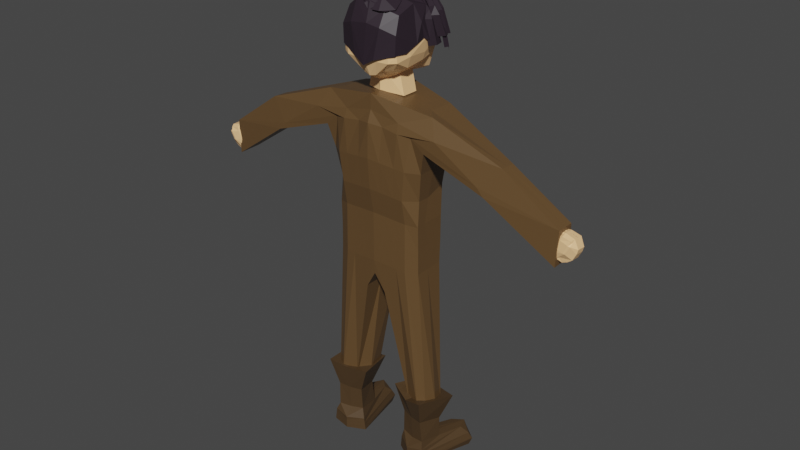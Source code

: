 # Source: char.blend  (saved by Blender 2.80.75; exported with 4.5.12 LTS)
import bpy
from mathutils import Matrix  # noqa: F401  (used for matrix-valued properties, if any)

bpy.ops.wm.read_factory_settings(use_empty=True)
scene = bpy.context.scene
scene.name = 'Scene'

# ---- collections
col_collection = bpy.data.collections.new('Collection'); scene.collection.children.link(col_collection)
col_hair = bpy.data.collections.new('hair'); scene.collection.children.link(col_hair)
col_headneck = bpy.data.collections.new('headNeck'); scene.collection.children.link(col_headneck)
col_boots = bpy.data.collections.new('boots'); scene.collection.children.link(col_boots)
col_body = bpy.data.collections.new('body'); scene.collection.children.link(col_body)

# ---- materials (node trees are filled in below, after node groups)
mat_blackhair = bpy.data.materials.new('blackHair')
mat_blackhair.use_transparent_shadow = False
mat_skin = bpy.data.materials.new('Skin')
mat_skin.alpha_threshold = 0.0
mat_skin.use_transparent_shadow = False
mat_skin.line_color = (0.0, 0.0, 0.0, 1.0)
mat_footleather = bpy.data.materials.new('footLeather')
mat_footleather.use_transparent_shadow = False
mat_armorleather = bpy.data.materials.new('armorLeather')
mat_armorleather.alpha_threshold = 0.0
mat_armorleather.use_transparent_shadow = False
mat_armorleather.line_color = (0.0, 0.0, 0.0, 1.0)

# ---- material node trees
mat_blackhair.use_nodes = True; mat_blackhair.node_tree.nodes.clear()
_N = mat_blackhair.node_tree.nodes; _L = mat_blackhair.node_tree.links
n0 = _N.new('ShaderNodeOutputMaterial'); n0.name = 'Material Output'; n0.location = (300, 300)
n1 = _N.new('ShaderNodeBsdfPrincipled'); n1.name = 'Principled BSDF'; n1.location = (10, 300)
n1.distribution = 'GGX'
n1.subsurface_method = 'BURLEY'
n1.inputs[0].default_value = (0.02519, 0.016, 0.02416, 1.0)
n1.inputs[3].default_value = 1.45
n1.inputs[27].default_value = (0.0, 0.0, 0.0, 1.0)
n1.inputs[28].default_value = 1.0
_L.new(n1.outputs[0], n0.inputs[0])
n0.is_active_output = True
mat_skin.use_nodes = True; mat_skin.node_tree.nodes.clear()
_N = mat_skin.node_tree.nodes; _L = mat_skin.node_tree.links
n0 = _N.new('ShaderNodeOutputMaterial'); n0.name = 'Material Output'; n0.location = (300, 300)
n1 = _N.new('ShaderNodeBsdfPrincipled'); n1.name = 'Principled BSDF'; n1.location = (10, 300)
n1.distribution = 'GGX'
n1.subsurface_method = 'BURLEY'
n1.inputs[0].default_value = (1.0, 0.6105, 0.2961, 1.0)
n1.inputs[2].default_value = 0.4
n1.inputs[3].default_value = 1.45
n1.inputs[27].default_value = (0.0, 0.0, 0.0, 1.0)
n1.inputs[28].default_value = 1.0
_L.new(n1.outputs[0], n0.inputs[0])
n0.is_active_output = True
mat_footleather.use_nodes = True; mat_footleather.node_tree.nodes.clear()
_N = mat_footleather.node_tree.nodes; _L = mat_footleather.node_tree.links
n0 = _N.new('ShaderNodeOutputMaterial'); n0.name = 'Material Output'; n0.location = (300, 300)
n1 = _N.new('ShaderNodeBsdfPrincipled'); n1.name = 'Principled BSDF'; n1.location = (10, 300)
n1.distribution = 'GGX'
n1.subsurface_method = 'BURLEY'
n1.inputs[0].default_value = (0.07619, 0.04374, 0.0185, 1.0)
n1.inputs[3].default_value = 1.45
n1.inputs[27].default_value = (0.0, 0.0, 0.0, 1.0)
n1.inputs[28].default_value = 1.0
_L.new(n1.outputs[0], n0.inputs[0])
n0.is_active_output = True
mat_armorleather.use_nodes = True; mat_armorleather.node_tree.nodes.clear()
_N = mat_armorleather.node_tree.nodes; _L = mat_armorleather.node_tree.links
n0 = _N.new('ShaderNodeOutputMaterial'); n0.name = 'Material Output'; n0.location = (300, 300)
n1 = _N.new('ShaderNodeBsdfPrincipled'); n1.name = 'Principled BSDF'; n1.location = (10, 300)
n1.distribution = 'GGX'
n1.subsurface_method = 'BURLEY'
n1.inputs[0].default_value = (0.1221, 0.06848, 0.02732, 1.0)
n1.inputs[2].default_value = 0.4
n1.inputs[3].default_value = 1.45
n1.inputs[27].default_value = (0.0, 0.0, 0.0, 1.0)
n1.inputs[28].default_value = 1.0
_L.new(n1.outputs[0], n0.inputs[0])
n0.is_active_output = True

# ---- world
world_world = bpy.data.worlds.new('World'); scene.world = world_world
world_world.use_nodes = True; world_world.node_tree.nodes.clear()
_N = world_world.node_tree.nodes; _L = world_world.node_tree.links
n0 = _N.new('ShaderNodeOutputWorld'); n0.name = 'World Output'; n0.location = (300, 300)
n1 = _N.new('ShaderNodeBackground'); n1.name = 'Background'; n1.location = (10, 300)
n1.inputs[0].default_value = (0.05088, 0.05088, 0.05088, 1.0)
_L.new(n1.outputs[0], n0.inputs[0])
n0.is_active_output = True
world_world.color = (0.05088, 0.05088, 0.05088)
world_world.use_sun_shadow = False
world_world.sun_shadow_jitter_overblur = 0.0

# ---- meshes
me_plane_002 = bpy.data.meshes.new('Plane.002')
me_plane_002.from_pydata([(0.9917, -1.055, -0.9067), (1.025, -0.3333, 0.8571), (1.03, -0.8097, 0.7137), (1.081, -1.024, 0.2097), (1.002, 0.7421, 0.5908), (1.03, 0.3378, 0.8451), (0.6822, -1.016, -0.7183), (0.1546, -0.8438, -0.5299), (0.1183, -0.661, -0.4917), (0.1529, -0.8544, -0.003134), (0.5498, -0.9968, 0.1433), (0.04518, -0.3124, -0.3746), (0.2677, -0.7124, 0.4753), (0.5696, -0.7869, 0.7019), (0.04999, -0.1089, -0.3466), (0.3439, -0.01232, 0.6127), (0.6041, -0.1667, 0.7585), (0.01481, 0.2194, -0.3284), (0.2, 0.4527, 0.5071), (0.5991, 0.3256, 0.8057), (0.07697, 0.3461, -0.3821), (0.2, 0.7074, 0.3838), (0.8154, 0.7706, 0.6013), (0.07368, 0.6402, -0.2702), (0.09604, 0.8862, 0.1072), (0.6552, 0.7839, 0.4951), (0.9917, -1.055, -0.9067), (1.025, -0.3333, 0.8571), (1.03, -0.8097, 0.7137), (1.081, -1.024, 0.2097), (1.002, 0.7421, 0.5908), (1.03, 0.3378, 0.8451), (1.335, -1.065, -0.7047), (1.892, -0.8779, -0.5367), (1.972, -0.5107, -0.5289), (1.897, -0.848, -0.01106), (1.481, -0.9968, 0.1433), (1.985, -0.1126, -0.3781), (1.809, -0.6171, 0.4366), (1.473, -0.7551, 0.5691), (1.943, 0.2127, -0.3225), (1.775, -0.01232, 0.6127), (1.426, -0.1667, 0.7585), (2.013, 0.3512, -0.3764), (1.83, 0.4527, 0.5071), (1.431, 0.3256, 0.8057), (1.991, 0.6361, -0.2802), (1.83, 0.7074, 0.3838), (1.222, 0.8031, 0.5505), (1.965, 0.8498, -0.02849), (1.724, 0.6969, 0.2791), (1.355, 0.8181, 0.4631), (1.955, 0.1002, 0.1451), (0.1686, -0.0606, 0.1331), (0.07774, -0.5535, 0.06333), (0.09196, -0.7577, -0.2474)], [(9, 54)], [(22, 25, 24, 21), (21, 24, 23, 20), (8, 7, 9, 55), (5, 4, 22, 19), (19, 22, 21, 18), (18, 21, 20, 17), (1, 5, 19, 16), (16, 19, 18, 15), (15, 18, 17, 14, 53), (2, 1, 16, 13), (13, 16, 15, 12), (12, 15, 53, 14, 11, 54), (3, 2, 13, 10), (10, 13, 12, 9), (9, 12, 54, 11, 8, 55), (0, 3, 10, 6), (6, 10, 9, 7), (48, 47, 50, 51), (47, 46, 49, 50), (34, 35, 33), (31, 45, 48, 30), (45, 44, 47, 48), (44, 43, 46, 47), (27, 42, 45, 31), (42, 41, 44, 45), (41, 52, 40, 43, 44), (28, 39, 42, 27), (39, 38, 41, 42), (38, 37, 40, 52, 41), (29, 36, 39, 28), (36, 35, 38, 39), (35, 34, 37, 38), (26, 32, 36, 29), (32, 33, 35, 36)])
_uv = me_plane_002.uv_layers.new(name='UVMap')
_uv.uv.foreach_set('vector', [0.2, 0.875, 0.2, 0.9375, 0.4, 0.9375, 0.4, 0.875, 0.4, 0.875, 0.4, 0.9375, 0.6, 0.9375, 0.6, 0.875, 0.6, 0.25, 0.4, 0.0, 0.4, 0.25, 0.5, 0.25, 0.0, 0.8125, 0.0, 0.875, 0.2, 0.875, 0.2, 0.8125, 0.2, 0.8125, 0.2, 0.875, 0.4, 0.875, 0.4, 0.8125, 0.4, 0.8125, 0.4, 0.875, 0.6, 0.875, 0.6, 0.8125, 0.0, 0.75, 0.0, 0.8125, 0.2, 0.8125, 0.2, 0.75, 0.2, 0.75, 0.2, 0.8125, 0.4, 0.8125, 0.4, 0.75, 0.4, 0.75, 0.4, 0.8125, 0.6, 0.8125, 0.6, 0.75, 0.5, 0.75, 0.0, 0.5, 0.0, 0.75, 0.2, 0.75, 0.2, 0.5, 0.2, 0.5, 0.2, 0.75, 0.4, 0.75, 0.4, 0.5, 0.4, 0.5, 0.4, 0.75, 0.5, 0.75, 0.6, 0.75, 0.6, 0.5, 0.5, 0.5, 0.0, 0.25, 0.0, 0.5, 0.2, 0.5, 0.2, 0.25, 0.2, 0.25, 0.2, 0.5, 0.4, 0.5, 0.4, 0.25, 0.4, 0.25, 0.4, 0.5, 0.5, 0.5, 0.6, 0.5, 0.6, 0.25, 0.5, 0.25, 0.0, 0.0, 0.0, 0.25, 0.2, 0.25, 0.2, 0.0, 0.2, 0.0, 0.2, 0.25, 0.4, 0.25, 0.4, 0.0, 0.2, 0.875, 0.4, 0.875, 0.4, 0.9375, 0.2, 0.9375, 0.4, 0.875, 0.6, 0.875, 0.6, 0.9375, 0.4, 0.9375, 0.6, 0.25, 0.4, 0.25, 0.4, 0.0, 0.0, 0.8125, 0.2, 0.8125, 0.2, 0.875, 0.0, 0.875, 0.2, 0.8125, 0.4, 0.8125, 0.4, 0.875, 0.2, 0.875, 0.4, 0.8125, 0.6, 0.8125, 0.6, 0.875, 0.4, 0.875, 0.0, 0.75, 0.2, 0.75, 0.2, 0.8125, 0.0, 0.8125, 0.2, 0.75, 0.4, 0.75, 0.4, 0.8125, 0.2, 0.8125, 0.4, 0.75, 0.5, 0.75, 0.6, 0.75, 0.6, 0.8125, 0.4, 0.8125, 0.0, 0.5, 0.2, 0.5, 0.2, 0.75, 0.0, 0.75, 0.2, 0.5, 0.4, 0.5, 0.4, 0.75, 0.2, 0.75, 0.4, 0.5, 0.6, 0.5, 0.6, 0.75, 0.5, 0.75, 0.4, 0.75, 0.0, 0.25, 0.2, 0.25, 0.2, 0.5, 0.0, 0.5, 0.2, 0.25, 0.4, 0.25, 0.4, 0.5, 0.2, 0.5, 0.4, 0.25, 0.6, 0.25, 0.6, 0.5, 0.4, 0.5, 0.0, 0.0, 0.2, 0.0, 0.2, 0.25, 0.0, 0.25, 0.2, 0.0, 0.4, 0.0, 0.4, 0.25, 0.2, 0.25])
me_plane_002.materials.append(mat_blackhair)
me_plane_002.use_remesh_preserve_volume = False
me_plane_002.use_remesh_preserve_attributes = False
me_plane_002.use_mirror_vertex_groups = False
me_plane_002.update()
me_plane_003 = bpy.data.meshes.new('Plane.003')
me_plane_003.from_pydata([(-0.4497, 1.367, 2.738), (1.61, 1.395, 2.64), (-1.328, 0.929, 0.4264), (0.3726, 0.9039, 0.3645), (0.6911, 1.365, 2.851), (-0.6274, 0.9172, 0.3028), (-0.6524, 0.5357, 0.8348), (-1.099, 0.3667, 1.311), (0.9383, 0.4095, 1.278), (1.061, 0.4956, 0.8116), (0.007872, 0.3611, 1.365), (0.06068, 0.4295, 0.7734), (-1.589, 0.5376, 1.704), (0.6156, 0.5869, 1.678), (-0.4363, 0.5466, 1.846), (-1.465, 0.7024, 2.041), (0.5931, 0.773, 1.947), (-0.4646, 0.6804, 2.144)], [], [(11, 9, 3, 5), (6, 11, 5, 2), (12, 14, 10, 7), (7, 10, 11, 6), (14, 13, 8, 10), (10, 8, 9, 11), (17, 16, 13, 14), (15, 17, 14, 12), (0, 4, 17, 15), (4, 1, 16, 17)])
_uv = me_plane_003.uv_layers.new(name='UVMap')
_uv.uv.foreach_set('vector', [0.5, 0.6667, 1.0, 0.6667, 1.0, 1.0, 0.5, 1.0, 0.0, 0.6667, 0.5, 0.6667, 0.5, 1.0, 0.0, 1.0, 0.0, 0.1667, 0.5, 0.1667, 0.5, 0.3333, 0.0, 0.3333, 0.0, 0.3333, 0.5, 0.3333, 0.5, 0.6667, 0.0, 0.6667, 0.5, 0.1667, 1.0, 0.1667, 1.0, 0.3333, 0.5, 0.3333, 0.5, 0.3333, 1.0, 0.3333, 1.0, 0.6667, 0.5, 0.6667, 0.5, 0.08333, 1.0, 0.08333, 1.0, 0.1667, 0.5, 0.1667, 0.0, 0.08333, 0.5, 0.08333, 0.5, 0.1667, 0.0, 0.1667, 0.0, 0.0, 0.5, 0.0, 0.5, 0.08333, 0.0, 0.08333, 0.5, 0.0, 1.0, 0.0, 1.0, 0.08333, 0.5, 0.08333])
me_plane_003.materials.append(mat_blackhair)
me_plane_003.use_remesh_preserve_volume = False
me_plane_003.use_remesh_preserve_attributes = False
me_plane_003.use_mirror_vertex_groups = False
me_plane_003.update()
me_plane_004 = bpy.data.meshes.new('Plane.004')
me_plane_004.from_pydata([(-1.713, 1.751, 3.239), (1.231, 1.787, 3.029), (-1.356, 0.8893, 0.3616), (-0.01238, 0.8336, 0.4973), (0.2309, 1.76, 3.153), (-0.9965, 0.8234, 0.3733), (-0.6524, 0.5357, 0.8348), (-1.046, 0.3616, 1.33), (0.9246, 0.3984, 1.284), (1.061, 0.4956, 0.8116), (-0.1592, 0.3153, 1.444), (0.06068, 0.4295, 0.7734), (-1.643, 0.5368, 1.871), (0.4729, 0.5397, 1.696), (-0.5684, 0.5029, 1.842), (-1.686, 0.7356, 2.157), (0.8545, 0.8169, 2.083), (-0.1455, 0.7903, 2.207)], [], [(11, 9, 3, 5), (6, 11, 5, 2), (12, 14, 10, 7), (7, 10, 11, 6), (14, 13, 8, 10), (10, 8, 9, 11), (17, 16, 13, 14), (15, 17, 14, 12), (0, 4, 17, 15), (4, 1, 16, 17)])
_uv = me_plane_004.uv_layers.new(name='UVMap')
_uv.uv.foreach_set('vector', [0.5, 0.6667, 1.0, 0.6667, 1.0, 1.0, 0.5, 1.0, 0.0, 0.6667, 0.5, 0.6667, 0.5, 1.0, 0.0, 1.0, 0.0, 0.1667, 0.5, 0.1667, 0.5, 0.3333, 0.0, 0.3333, 0.0, 0.3333, 0.5, 0.3333, 0.5, 0.6667, 0.0, 0.6667, 0.5, 0.1667, 1.0, 0.1667, 1.0, 0.3333, 0.5, 0.3333, 0.5, 0.3333, 1.0, 0.3333, 1.0, 0.6667, 0.5, 0.6667, 0.5, 0.08333, 1.0, 0.08333, 1.0, 0.1667, 0.5, 0.1667, 0.0, 0.08333, 0.5, 0.08333, 0.5, 0.1667, 0.0, 0.1667, 0.0, 0.0, 0.5, 0.0, 0.5, 0.08333, 0.0, 0.08333, 0.5, 0.0, 1.0, 0.0, 1.0, 0.08333, 0.5, 0.08333])
me_plane_004.materials.append(mat_blackhair)
me_plane_004.use_remesh_preserve_volume = False
me_plane_004.use_remesh_preserve_attributes = False
me_plane_004.use_mirror_vertex_groups = False
me_plane_004.update()
me_plane_005 = bpy.data.meshes.new('Plane.005')
me_plane_005.from_pydata([(-0.4574, 1.578, 2.796), (1.78, 1.602, 2.738), (-1.328, 0.929, 0.4264), (0.413, 0.9217, 0.4096), (0.5426, 1.556, 2.899), (-0.346, 0.9261, 0.4022), (-0.6524, 0.5357, 0.8348), (-0.9921, 0.375, 1.301), (0.983, 0.4338, 1.297), (1.061, 0.4956, 0.8116), (0.007872, 0.3611, 1.365), (0.06068, 0.4295, 0.7734), (-1.436, 0.5686, 1.744), (0.5641, 0.5779, 1.713), (-0.4363, 0.5466, 1.846), (-1.465, 0.7024, 2.041), (0.6947, 0.7182, 1.982), (-0.4646, 0.6804, 2.144)], [], [(11, 9, 3, 5), (6, 11, 5, 2), (12, 14, 10, 7), (7, 10, 11, 6), (14, 13, 8, 10), (10, 8, 9, 11), (17, 16, 13, 14), (15, 17, 14, 12), (0, 4, 17, 15), (4, 1, 16, 17)])
_uv = me_plane_005.uv_layers.new(name='UVMap')
_uv.uv.foreach_set('vector', [0.5, 0.6667, 1.0, 0.6667, 1.0, 1.0, 0.5, 1.0, 0.0, 0.6667, 0.5, 0.6667, 0.5, 1.0, 0.0, 1.0, 0.0, 0.1667, 0.5, 0.1667, 0.5, 0.3333, 0.0, 0.3333, 0.0, 0.3333, 0.5, 0.3333, 0.5, 0.6667, 0.0, 0.6667, 0.5, 0.1667, 1.0, 0.1667, 1.0, 0.3333, 0.5, 0.3333, 0.5, 0.3333, 1.0, 0.3333, 1.0, 0.6667, 0.5, 0.6667, 0.5, 0.08333, 1.0, 0.08333, 1.0, 0.1667, 0.5, 0.1667, 0.0, 0.08333, 0.5, 0.08333, 0.5, 0.1667, 0.0, 0.1667, 0.0, 0.0, 0.5, 0.0, 0.5, 0.08333, 0.0, 0.08333, 0.5, 0.0, 1.0, 0.0, 1.0, 0.08333, 0.5, 0.08333])
me_plane_005.materials.append(mat_blackhair)
me_plane_005.use_remesh_preserve_volume = False
me_plane_005.use_remesh_preserve_attributes = False
me_plane_005.use_mirror_vertex_groups = False
me_plane_005.update()
me_plane_006 = bpy.data.meshes.new('Plane.006')
me_plane_006.from_pydata([(-0.3208, 1.162, 2.343), (1.543, 1.126, 2.511), (-1.328, 0.929, 0.4264), (0.3726, 0.9039, 0.3645), (0.612, 1.12, 2.539), (-0.6274, 0.9172, 0.3028), (-0.6524, 0.5357, 0.8348), (-0.9921, 0.375, 1.301), (0.9246, 0.3984, 1.284), (1.061, 0.4956, 0.8116), (0.007872, 0.3611, 1.365), (0.06068, 0.4295, 0.7734), (-1.436, 0.5686, 1.744), (0.5637, 0.5732, 1.722), (-0.4363, 0.5466, 1.846), (-1.384, 0.7264, 1.93), (0.5354, 0.707, 2.02), (-0.4646, 0.6804, 2.144)], [], [(11, 9, 3, 5), (6, 11, 5, 2), (12, 14, 10, 7), (7, 10, 11, 6), (14, 13, 8, 10), (10, 8, 9, 11), (17, 16, 13, 14), (15, 17, 14, 12), (0, 4, 17, 15), (4, 1, 16, 17)])
_uv = me_plane_006.uv_layers.new(name='UVMap')
_uv.uv.foreach_set('vector', [0.5, 0.6667, 1.0, 0.6667, 1.0, 1.0, 0.5, 1.0, 0.0, 0.6667, 0.5, 0.6667, 0.5, 1.0, 0.0, 1.0, 0.0, 0.1667, 0.5, 0.1667, 0.5, 0.3333, 0.0, 0.3333, 0.0, 0.3333, 0.5, 0.3333, 0.5, 0.6667, 0.0, 0.6667, 0.5, 0.1667, 1.0, 0.1667, 1.0, 0.3333, 0.5, 0.3333, 0.5, 0.3333, 1.0, 0.3333, 1.0, 0.6667, 0.5, 0.6667, 0.5, 0.08333, 1.0, 0.08333, 1.0, 0.1667, 0.5, 0.1667, 0.0, 0.08333, 0.5, 0.08333, 0.5, 0.1667, 0.0, 0.1667, 0.0, 0.0, 0.5, 0.0, 0.5, 0.08333, 0.0, 0.08333, 0.5, 0.0, 1.0, 0.0, 1.0, 0.08333, 0.5, 0.08333])
me_plane_006.materials.append(mat_blackhair)
me_plane_006.use_remesh_preserve_volume = False
me_plane_006.use_remesh_preserve_attributes = False
me_plane_006.use_mirror_vertex_groups = False
me_plane_006.update()
me_plane_008 = bpy.data.meshes.new('Plane.008')
me_plane_008.from_pydata([(-1.955, -0.7007, 0.2478), (-0.1596, -0.7563, 0.2256), (-0.3508, 0.8984, 0.4481), (0.359, 0.81, 0.3394), (-1.787, 0.4806, 0.1516), (-2.32, 0.1774, 0.1369), (-1.804, -0.1195, 0.1484), (-1.617, -0.3667, 0.2146), (-0.01357, -0.4147, 0.1047), (-0.0622, -0.156, 0.04808), (-0.1516, 0.1783, 0.02142), (0.4689, 0.468, 0.1072), (-1.057, -0.7671, 0.235), (-0.08049, 0.8574, 0.4498), (-0.79, -0.3813, 0.1263), (-0.7819, -0.138, 0.0675), (-1.152, 0.1783, 0.02292), (-0.5776, 0.4734, 0.05213)], [], [(17, 11, 3, 13), (12, 1, 8, 14), (14, 8, 9, 15), (15, 9, 10, 16), (16, 10, 11, 17), (5, 16, 17, 4), (6, 15, 16, 5), (7, 14, 15, 6), (0, 12, 14, 7), (4, 17, 13, 2)])
_uv = me_plane_008.uv_layers.new(name='UVMap')
_uv.uv.foreach_set('vector', [0.5, 0.8, 1.0, 0.8, 1.0, 1.0, 0.5, 1.0, 0.5, 0.0, 1.0, 0.0, 1.0, 0.2, 0.5, 0.2, 0.5, 0.2, 1.0, 0.2, 1.0, 0.4, 0.5, 0.4, 0.5, 0.4, 1.0, 0.4, 1.0, 0.6, 0.5, 0.6, 0.5, 0.6, 1.0, 0.6, 1.0, 0.8, 0.5, 0.8, 0.0, 0.6, 0.5, 0.6, 0.5, 0.8, 0.0, 0.8, 0.0, 0.4, 0.5, 0.4, 0.5, 0.6, 0.0, 0.6, 0.0, 0.2, 0.5, 0.2, 0.5, 0.4, 0.0, 0.4, 0.0, 0.0, 0.5, 0.0, 0.5, 0.2, 0.0, 0.2, 0.0, 0.8, 0.5, 0.8, 0.5, 1.0, 0.0, 1.0])
me_plane_008.materials.append(mat_blackhair)
me_plane_008.use_remesh_preserve_volume = False
me_plane_008.use_remesh_preserve_attributes = False
me_plane_008.use_mirror_vertex_groups = False
me_plane_008.update()
me_plane_009 = bpy.data.meshes.new('Plane.009')
me_plane_009.from_pydata([(-1.858, -0.7116, 0.2553), (1.067, -0.6978, 0.3182), (-1.185, 0.8226, 0.4036), (0.02292, 0.838, 0.3822), (-1.626, 0.4792, 0.01949), (-2.104, 0.2105, -0.03063), (-1.667, -0.1648, -0.00723), (-1.522, -0.4371, 0.07457), (0.3027, -0.4454, 0.1016), (0.2962, -0.1595, 0.00901), (0.03606, 0.133, -0.004794), (0.3908, 0.4144, 0.01538), (-0.7619, -0.7341, 0.3886), (-0.2999, 0.8495, 0.3927), (-0.6388, -0.4091, 0.05202), (-0.7819, -0.138, -0.01811), (-1.152, 0.1783, -0.06653), (-0.5776, 0.4734, -0.01067), (-1.578, -0.6105, 0.1376), (0.7737, -0.5799, 0.1962), (-0.5948, -0.5775, 0.1123)], [], [(17, 11, 3, 13), (20, 19, 8, 14), (14, 8, 9, 15), (15, 9, 10, 16), (16, 10, 11, 17), (5, 16, 17, 4), (6, 15, 16, 5), (7, 14, 15, 6), (18, 20, 14, 7), (4, 17, 13, 2), (0, 12, 20, 18), (12, 1, 19, 20)])
_uv = me_plane_009.uv_layers.new(name='UVMap')
_uv.uv.foreach_set('vector', [0.5, 0.8, 1.0, 0.8, 1.0, 1.0, 0.5, 1.0, 0.5, 0.1063, 1.0, 0.1063, 1.0, 0.2, 0.5, 0.2, 0.5, 0.2, 1.0, 0.2, 1.0, 0.4, 0.5, 0.4, 0.5, 0.4, 1.0, 0.4, 1.0, 0.6, 0.5, 0.6, 0.5, 0.6, 1.0, 0.6, 1.0, 0.8, 0.5, 0.8, 0.0, 0.6, 0.5, 0.6, 0.5, 0.8, 0.0, 0.8, 0.0, 0.4, 0.5, 0.4, 0.5, 0.6, 0.0, 0.6, 0.0, 0.2, 0.5, 0.2, 0.5, 0.4, 0.0, 0.4, 0.0, 0.1063, 0.5, 0.1063, 0.5, 0.2, 0.0, 0.2, 0.0, 0.8, 0.5, 0.8, 0.5, 1.0, 0.0, 1.0, 0.0, 0.0, 0.5, 0.0, 0.5, 0.1063, 0.0, 0.1063, 0.5, 0.0, 1.0, 0.0, 1.0, 0.1063, 0.5, 0.1063])
me_plane_009.materials.append(mat_blackhair)
me_plane_009.use_remesh_preserve_volume = False
me_plane_009.use_remesh_preserve_attributes = False
me_plane_009.use_mirror_vertex_groups = False
me_plane_009.update()
me_plane_010 = bpy.data.meshes.new('Plane.010')
me_plane_010.from_pydata([(-1.334, -0.7135, 0.323), (1.492, -0.6243, 0.3337), (-1.171, 0.8401, 0.3825), (0.7001, 0.8495, 0.3927), (-1.449, 0.6146, -0.0209), (-2.023, 0.1689, -0.07675), (-1.653, -0.1473, -0.02834), (-1.51, -0.4113, 0.04345), (2.542, -0.3957, 0.318), (1.75, -0.08321, 0.1996), (0.8411, 0.2396, 0.1141), (1.935, 0.5408, 0.1245), (0.2382, -0.6979, 0.327), (-0.2999, 0.8495, 0.3927), (-0.6388, -0.4091, 0.05202), (-0.7819, -0.138, -0.01811), (-1.152, 0.1783, -0.06653), (-0.5776, 0.5845, -0.01067)], [], [(17, 11, 3, 13), (12, 1, 8, 14), (14, 8, 9, 15), (15, 9, 10, 16), (16, 10, 11, 17), (5, 16, 17, 4), (6, 15, 16, 5), (7, 14, 15, 6), (0, 12, 14, 7), (4, 17, 13, 2)])
_uv = me_plane_010.uv_layers.new(name='UVMap')
_uv.uv.foreach_set('vector', [0.5, 0.8, 1.0, 0.8, 1.0, 1.0, 0.5, 1.0, 0.5, 0.0, 1.0, 0.0, 1.0, 0.2, 0.5, 0.2, 0.5, 0.2, 1.0, 0.2, 1.0, 0.4, 0.5, 0.4, 0.5, 0.4, 1.0, 0.4, 1.0, 0.6, 0.5, 0.6, 0.5, 0.6, 1.0, 0.6, 1.0, 0.8, 0.5, 0.8, 0.0, 0.6, 0.5, 0.6, 0.5, 0.8, 0.0, 0.8, 0.0, 0.4, 0.5, 0.4, 0.5, 0.6, 0.0, 0.6, 0.0, 0.2, 0.5, 0.2, 0.5, 0.4, 0.0, 0.4, 0.0, 0.0, 0.5, 0.0, 0.5, 0.2, 0.0, 0.2, 0.0, 0.8, 0.5, 0.8, 0.5, 1.0, 0.0, 1.0])
me_plane_010.materials.append(mat_blackhair)
me_plane_010.use_remesh_preserve_volume = False
me_plane_010.use_remesh_preserve_attributes = False
me_plane_010.use_mirror_vertex_groups = False
me_plane_010.update()
me_plane_011 = bpy.data.meshes.new('Plane.011')
me_plane_011.from_pydata([(-1.392, 1.264, 2.36), (1.34, 1.224, 2.527), (-1.328, 0.929, 0.4264), (0.3726, 0.9039, 0.3645), (-0.1589, 1.231, 2.539), (-0.6274, 0.9172, 0.3028), (-0.6524, 0.5357, 0.8348), (-0.9921, 0.375, 1.301), (0.9246, 0.3984, 1.284), (1.061, 0.4956, 0.8116), (0.007872, 0.3611, 1.365), (0.06068, 0.4295, 0.7734), (-0.7339, 0.4831, 1.694), (0.5637, 0.5732, 1.722), (-0.4363, 0.5466, 1.846), (-1.978, 0.7286, 1.88), (0.5354, 0.707, 2.02), (-0.8069, 0.7085, 2.094)], [], [(11, 9, 3, 5), (6, 11, 5, 2), (12, 14, 10, 7), (7, 10, 11, 6), (14, 13, 8, 10), (10, 8, 9, 11), (17, 16, 13, 14), (15, 17, 14, 12), (0, 4, 17, 15), (4, 1, 16, 17)])
_uv = me_plane_011.uv_layers.new(name='UVMap')
_uv.uv.foreach_set('vector', [0.5, 0.6667, 1.0, 0.6667, 1.0, 1.0, 0.5, 1.0, 0.0, 0.6667, 0.5, 0.6667, 0.5, 1.0, 0.0, 1.0, 0.0, 0.1667, 0.5, 0.1667, 0.5, 0.3333, 0.0, 0.3333, 0.0, 0.3333, 0.5, 0.3333, 0.5, 0.6667, 0.0, 0.6667, 0.5, 0.1667, 1.0, 0.1667, 1.0, 0.3333, 0.5, 0.3333, 0.5, 0.3333, 1.0, 0.3333, 1.0, 0.6667, 0.5, 0.6667, 0.5, 0.08333, 1.0, 0.08333, 1.0, 0.1667, 0.5, 0.1667, 0.0, 0.08333, 0.5, 0.08333, 0.5, 0.1667, 0.0, 0.1667, 0.0, 0.0, 0.5, 0.0, 0.5, 0.08333, 0.0, 0.08333, 0.5, 0.0, 1.0, 0.0, 1.0, 0.08333, 0.5, 0.08333])
me_plane_011.materials.append(mat_blackhair)
me_plane_011.use_remesh_preserve_volume = False
me_plane_011.use_remesh_preserve_attributes = False
me_plane_011.use_mirror_vertex_groups = False
me_plane_011.update()
me_plane_013 = bpy.data.meshes.new('Plane.013')
me_plane_013.from_pydata([(-0.5953, 1.228, 2.816), (3.377, 1.212, 2.553), (-0.2482, 0.9848, 0.4405), (0.682, 0.8064, 0.4579), (1.941, 1.163, 2.783), (-0.3138, 0.8309, 0.3329), (-0.7832, 0.616, 0.9523), (-1.257, 0.4335, 1.419), (1.774, 0.4936, 1.315), (0.9776, 0.5566, 0.9376), (-0.1592, 0.3153, 1.444), (0.06068, 0.4849, 0.8054), (-0.9994, 0.4479, 1.943), (1.802, 0.4975, 1.606), (0.5618, 0.4396, 1.795), (-0.6352, 0.6485, 2.232), (2.307, 0.7509, 2.06), (1.307, 0.7243, 2.184)], [], [(11, 9, 3, 5), (6, 11, 5, 2), (12, 14, 10, 7), (7, 10, 11, 6), (14, 13, 8, 10), (10, 8, 9, 11), (17, 16, 13, 14), (15, 17, 14, 12), (0, 4, 17, 15), (4, 1, 16, 17)])
_uv = me_plane_013.uv_layers.new(name='UVMap')
_uv.uv.foreach_set('vector', [0.5, 0.6667, 1.0, 0.6667, 1.0, 1.0, 0.5, 1.0, 0.0, 0.6667, 0.5, 0.6667, 0.5, 1.0, 0.0, 1.0, 0.0, 0.1667, 0.5, 0.1667, 0.5, 0.3333, 0.0, 0.3333, 0.0, 0.3333, 0.5, 0.3333, 0.5, 0.6667, 0.0, 0.6667, 0.5, 0.1667, 1.0, 0.1667, 1.0, 0.3333, 0.5, 0.3333, 0.5, 0.3333, 1.0, 0.3333, 1.0, 0.6667, 0.5, 0.6667, 0.5, 0.08333, 1.0, 0.08333, 1.0, 0.1667, 0.5, 0.1667, 0.0, 0.08333, 0.5, 0.08333, 0.5, 0.1667, 0.0, 0.1667, 0.0, 0.0, 0.5, 0.0, 0.5, 0.08333, 0.0, 0.08333, 0.5, 0.0, 1.0, 0.0, 1.0, 0.08333, 0.5, 0.08333])
me_plane_013.materials.append(mat_blackhair)
me_plane_013.use_remesh_preserve_volume = False
me_plane_013.use_remesh_preserve_attributes = False
me_plane_013.use_mirror_vertex_groups = False
me_plane_013.update()
me_plane_014 = bpy.data.meshes.new('Plane.014')
me_plane_014.from_pydata([(2.256, 1.313, 2.302), (4.035, 1.406, 1.934), (-0.2482, 0.9848, 0.4405), (1.056, 0.8516, 0.4187), (3.555, 1.39, 2.421), (-0.3138, 0.8309, 0.3329), (0.257, 0.7841, 0.9482), (0.8565, 0.7323, 1.399), (2.931, 0.828, 1.143), (2.213, 0.8025, 0.8593), (2.433, 0.6783, 1.376), (0.9701, 0.7089, 0.9047), (1.121, 0.8057, 1.622), (3.133, 0.8735, 1.283), (2.648, 0.7692, 1.578), (1.131, 0.8795, 1.821), (3.262, 1.01, 1.573), (2.851, 0.9409, 1.901)], [], [(11, 9, 3, 5), (6, 11, 5, 2), (12, 14, 10, 7), (7, 10, 11, 6), (14, 13, 8, 10), (10, 8, 9, 11), (17, 16, 13, 14), (15, 17, 14, 12), (0, 4, 17, 15), (4, 1, 16, 17)])
_uv = me_plane_014.uv_layers.new(name='UVMap')
_uv.uv.foreach_set('vector', [0.5, 0.6667, 1.0, 0.6667, 1.0, 1.0, 0.5, 1.0, 0.0, 0.6667, 0.5, 0.6667, 0.5, 1.0, 0.0, 1.0, 0.0, 0.1667, 0.5, 0.1667, 0.5, 0.3333, 0.0, 0.3333, 0.0, 0.3333, 0.5, 0.3333, 0.5, 0.6667, 0.0, 0.6667, 0.5, 0.1667, 1.0, 0.1667, 1.0, 0.3333, 0.5, 0.3333, 0.5, 0.3333, 1.0, 0.3333, 1.0, 0.6667, 0.5, 0.6667, 0.5, 0.08333, 1.0, 0.08333, 1.0, 0.1667, 0.5, 0.1667, 0.0, 0.08333, 0.5, 0.08333, 0.5, 0.1667, 0.0, 0.1667, 0.0, 0.0, 0.5, 0.0, 0.5, 0.08333, 0.0, 0.08333, 0.5, 0.0, 1.0, 0.0, 1.0, 0.08333, 0.5, 0.08333])
me_plane_014.materials.append(mat_blackhair)
me_plane_014.use_remesh_preserve_volume = False
me_plane_014.use_remesh_preserve_attributes = False
me_plane_014.use_mirror_vertex_groups = False
me_plane_014.update()
me_plane_015 = bpy.data.meshes.new('Plane.015')
me_plane_015.from_pydata([(0.2532, 1.047, 0.4406), (0.682, 0.8064, 0.4579), (-0.3138, 0.8309, 0.3329), (1.001, 0.7175, 0.7458), (1.41, 0.6757, 1.036), (3.038, 0.7683, 0.9077), (2.709, 0.7152, 0.7838), (2.296, 0.6295, 1.151), (1.749, 0.6363, 0.7033), (1.293, 0.7584, 1.466), (3.167, 0.8195, 1.25), (2.367, 0.7245, 1.437), (1.277, 1.417, 2.264), (3.774, 1.478, 1.897), (3.221, 1.427, 2.177), (1.293, 0.7584, 1.466), (3.167, 0.8195, 1.25), (2.367, 0.7245, 1.437), (1.191, 0.8945, 1.778), (3.447, 0.9916, 1.604), (2.732, 0.9492, 1.828)], [], [(8, 6, 1, 2), (3, 8, 2, 0), (9, 11, 7, 4), (4, 7, 8, 3), (11, 10, 5, 7), (7, 5, 6, 8), (20, 19, 16, 17), (18, 20, 17, 15), (12, 14, 20, 18), (14, 13, 19, 20)])
_uv = me_plane_015.uv_layers.new(name='UVMap')
_uv.uv.foreach_set('vector', [0.5, 0.6667, 1.0, 0.6667, 1.0, 1.0, 0.5, 1.0, 0.0, 0.6667, 0.5, 0.6667, 0.5, 1.0, 0.0, 1.0, 0.0, 0.1667, 0.5, 0.1667, 0.5, 0.3333, 0.0, 0.3333, 0.0, 0.3333, 0.5, 0.3333, 0.5, 0.6667, 0.0, 0.6667, 0.5, 0.1667, 1.0, 0.1667, 1.0, 0.3333, 0.5, 0.3333, 0.5, 0.3333, 1.0, 0.3333, 1.0, 0.6667, 0.5, 0.6667, 0.5, 0.08333, 1.0, 0.08333, 1.0, 0.1667, 0.5, 0.1667, 0.0, 0.08333, 0.5, 0.08333, 0.5, 0.1667, 0.0, 0.1667, 0.0, 0.0, 0.5, 0.0, 0.5, 0.08333, 0.0, 0.08333, 0.5, 0.0, 1.0, 0.0, 1.0, 0.08333, 0.5, 0.08333])
me_plane_015.materials.append(mat_blackhair)
me_plane_015.use_remesh_preserve_volume = False
me_plane_015.use_remesh_preserve_attributes = False
me_plane_015.use_mirror_vertex_groups = False
me_plane_015.update()
me_plane_016 = bpy.data.meshes.new('Plane.016')
me_plane_016.from_pydata([(-0.2482, 0.9848, 0.4405), (0.682, 0.8064, 0.4579), (-0.3138, 0.8309, 0.3329), (-0.6524, 0.5357, 0.8348), (-0.4368, 0.2374, 1.255), (1.533, 0.2742, 1.21), (1.061, 0.4956, 0.8116), (0.4496, 0.1911, 1.37), (0.06068, 0.4295, 0.7734), (-0.4063, 0.297, 1.848), (1.71, 0.2999, 1.673), (0.6683, 0.263, 1.819), (-0.1021, 0.4383, 2.229), (2.438, 0.5195, 2.155), (1.438, 0.493, 2.278)], [], [(8, 6, 1, 2), (3, 8, 2, 0), (9, 11, 7, 4), (4, 7, 8, 3), (11, 10, 5, 7), (7, 5, 6, 8), (14, 13, 10, 11), (12, 14, 11, 9)])
_uv = me_plane_016.uv_layers.new(name='UVMap')
_uv.uv.foreach_set('vector', [0.5, 0.6667, 1.0, 0.6667, 1.0, 1.0, 0.5, 1.0, 0.0, 0.6667, 0.5, 0.6667, 0.5, 1.0, 0.0, 1.0, 0.0, 0.1667, 0.5, 0.1667, 0.5, 0.3333, 0.0, 0.3333, 0.0, 0.3333, 0.5, 0.3333, 0.5, 0.6667, 0.0, 0.6667, 0.5, 0.1667, 1.0, 0.1667, 1.0, 0.3333, 0.5, 0.3333, 0.5, 0.3333, 1.0, 0.3333, 1.0, 0.6667, 0.5, 0.6667, 0.5, 0.08333, 1.0, 0.08333, 1.0, 0.1667, 0.5, 0.1667, 0.0, 0.08333, 0.5, 0.08333, 0.5, 0.1667, 0.0, 0.1667])
me_plane_016.materials.append(mat_blackhair)
me_plane_016.use_remesh_preserve_volume = False
me_plane_016.use_remesh_preserve_attributes = False
me_plane_016.use_mirror_vertex_groups = False
me_plane_016.update()
me_plane_017 = bpy.data.meshes.new('Plane.017')
me_plane_017.from_pydata([(0.2532, 1.047, 0.4406), (0.682, 0.8064, 0.4579), (-0.3138, 0.8309, 0.3329), (1.001, 0.7175, 0.7458), (1.537, 0.5777, 1.201), (3.135, 0.7742, 0.8901), (2.709, 0.7152, 0.7838), (2.296, 0.6295, 1.151), (1.381, 0.4851, 0.5631), (1.574, 0.7275, 1.635), (2.873, 0.8624, 1.024), (2.367, 0.7245, 1.437), (1.335, 1.411, 2.299), (3.432, 1.516, 1.692), (3.221, 1.427, 2.177), (1.574, 0.7275, 1.635), (2.873, 0.8624, 1.024), (2.367, 0.7245, 1.437), (1.391, 0.8726, 1.898), (2.889, 1.053, 1.269), (2.732, 0.9492, 1.828)], [], [(8, 6, 1, 2), (3, 8, 2, 0), (9, 11, 7, 4), (4, 7, 8, 3), (11, 10, 5, 7), (7, 5, 6, 8), (20, 19, 16, 17), (18, 20, 17, 15), (12, 14, 20, 18), (14, 13, 19, 20)])
_uv = me_plane_017.uv_layers.new(name='UVMap')
_uv.uv.foreach_set('vector', [0.5, 0.6667, 1.0, 0.6667, 1.0, 1.0, 0.5, 1.0, 0.0, 0.6667, 0.5, 0.6667, 0.5, 1.0, 0.0, 1.0, 0.0, 0.1667, 0.5, 0.1667, 0.5, 0.3333, 0.0, 0.3333, 0.0, 0.3333, 0.5, 0.3333, 0.5, 0.6667, 0.0, 0.6667, 0.5, 0.1667, 1.0, 0.1667, 1.0, 0.3333, 0.5, 0.3333, 0.5, 0.3333, 1.0, 0.3333, 1.0, 0.6667, 0.5, 0.6667, 0.5, 0.08333, 1.0, 0.08333, 1.0, 0.1667, 0.5, 0.1667, 0.0, 0.08333, 0.5, 0.08333, 0.5, 0.1667, 0.0, 0.1667, 0.0, 0.0, 0.5, 0.0, 0.5, 0.08333, 0.0, 0.08333, 0.5, 0.0, 1.0, 0.0, 1.0, 0.08333, 0.5, 0.08333])
me_plane_017.materials.append(mat_blackhair)
me_plane_017.use_remesh_preserve_volume = False
me_plane_017.use_remesh_preserve_attributes = False
me_plane_017.use_mirror_vertex_groups = False
me_plane_017.update()
me_cube = bpy.data.meshes.new('Cube')
me_cube.from_pydata([(-0.639, 0.6837, 0.8254), (-0.5149, 0.9746, -0.8648), (-0.639, -0.6938, 0.8676), (-0.6331, -0.6299, -0.5576), (0.0, 0.9746, -1.056), (0.0, -0.7575, 1.114), (0.0, -0.8207, -0.778), (0.0, 0.6837, 1.072), (-0.8656, -0.7627, -0.3023), (-0.8656, -0.7725, 0.4247), (-0.8656, 0.8876, 0.4458), (-0.7064, 0.9015, -0.4033), (0.0, 1.0, 0.4458), (0.0, 1.354, -0.3056), (0.0, -1.0, 0.4458), (0.0, -1.0, -0.3498), (-0.5149, 0.365, -0.7552), (-0.5149, -0.3017, -0.7604), (-0.639, -0.3088, 1.012), (-0.639, 0.3382, 0.9824), (0.0, 0.365, -1.033), (0.0, -0.3017, -1.038), (0.0, 0.3333, 1.282), (0.0, -0.3333, 1.282), (-0.8073, -0.2751, -0.5481), (-0.7685, 0.3835, -0.5005), (-0.8656, -0.3333, 0.4985), (-0.8656, 0.3333, 0.4985), (-0.1716, 0.9746, -1.015), (-0.3433, 0.9746, -0.9574), (-0.213, -0.7575, 1.032), (-0.426, -0.7575, 0.9496), (-0.3433, -0.7293, -0.6252), (-0.1716, -0.775, -0.7494), (-0.426, 0.6837, 0.9074), (-0.213, 0.6837, 0.9895), (-0.471, 1.016, -0.4197), (-0.2098, 1.102, -0.409), (-0.6667, 1.0, 0.4458), (-0.3333, 1.0, 0.4458), (-0.3333, -0.9438, -0.3176), (-0.6667, -0.8875, -0.3246), (-0.3333, -0.9438, 0.4388), (-0.6667, -0.8875, 0.4317), (-0.1716, 0.365, -0.9404), (-0.3433, 0.365, -0.8478), (-0.1716, -0.3017, -0.9457), (-0.3433, -0.3017, -0.853), (-0.426, 0.3333, 1.118), (-0.213, 0.3333, 1.2), (-0.426, -0.3333, 1.118), (-0.213, -0.3333, 1.2), (-0.8656, -0.7823, -0.1036), (-0.8656, -0.8019, 0.1458), (-0.8656, 0.8768, 0.1564), (-0.775, 0.9139, -0.1792), (0.0, 1.081, 0.1353), (0.0, 1.162, -0.1137), (0.0, -1.0, 0.1669), (0.0, -1.0, -0.1119), (-0.9138, -0.3158, 0.1388), (-0.9219, -0.2982, -0.2209), (-0.9233, 0.3509, 0.1388), (-0.8532, 0.3728, -0.2671), (-0.3333, -0.9438, 0.1599), (-0.3333, -0.9438, -0.119), (-0.6667, -0.8875, 0.1529), (-0.6667, -0.8875, -0.126), (-0.6667, 0.9722, 0.1494), (-0.5985, 0.9643, -0.1471), (-0.3333, 0.9526, 0.1423), (-0.3333, 1.07, -0.1071)], [], [(50, 18, 2, 31), (43, 31, 2, 9), (27, 19, 0, 10), (39, 35, 7, 12), (46, 21, 6, 33), (28, 37, 13, 4), (70, 39, 12, 56), (16, 25, 11, 1), (62, 27, 10, 54), (32, 41, 8, 3), (66, 43, 9, 53), (53, 9, 26, 60), (60, 26, 27, 62), (3, 8, 24, 17), (17, 24, 25, 16), (28, 4, 20, 44), (44, 20, 21, 46), (9, 2, 18, 26), (26, 18, 19, 27), (34, 0, 19, 48), (48, 19, 18, 50), (22, 49, 51, 23), (49, 48, 50, 51), (7, 35, 49, 22), (35, 34, 48, 49), (16, 45, 47, 17), (45, 44, 46, 47), (1, 29, 45, 16), (29, 28, 44, 45), (58, 14, 42, 64), (64, 42, 43, 66), (6, 15, 40, 33), (33, 40, 41, 32), (54, 10, 38, 68), (68, 38, 39, 70), (1, 11, 36, 29), (29, 36, 37, 28), (17, 47, 32, 3), (47, 46, 33, 32), (10, 0, 34, 38), (38, 34, 35, 39), (14, 5, 30, 42), (42, 30, 31, 43), (23, 51, 30, 5), (51, 50, 31, 30), (36, 69, 71, 37), (69, 68, 70, 71), (11, 55, 69, 36), (55, 54, 68, 69), (40, 65, 67, 41), (65, 64, 66, 67), (15, 59, 65, 40), (59, 58, 64, 65), (24, 61, 63, 25), (61, 60, 62, 63), (8, 52, 61, 24), (52, 53, 60, 61), (41, 67, 52, 8), (67, 66, 53, 52), (25, 63, 55, 11), (63, 62, 54, 55), (37, 71, 57, 13), (71, 70, 56, 57)])
_uv = me_cube.uv_layers.new(name='UVMap')
_uv.uv.foreach_set('vector', [0.5833, 0.1667, 0.625, 0.1667, 0.625, 0.25, 0.5833, 0.25, 0.5417, 0.4583, 0.625, 0.4583, 0.625, 0.5, 0.5417, 0.5, 0.5417, 0.6667, 0.625, 0.6667, 0.625, 0.75, 0.5417, 0.75, 0.7917, 0.5833, 0.875, 0.5833, 0.875, 0.625, 0.7917, 0.625, 0.4583, 0.9167, 0.5, 0.9167, 0.5, 1.0, 0.4583, 1.0, 0.625, 0.5833, 0.7083, 0.5833, 0.7083, 0.625, 0.625, 0.625, 0.7639, 0.5833, 0.7917, 0.5833, 0.7917, 0.625, 0.7639, 0.625, 0.375, 0.6667, 0.4583, 0.6667, 0.4583, 0.75, 0.375, 0.75, 0.5139, 0.6667, 0.5417, 0.6667, 0.5417, 0.75, 0.5139, 0.75, 0.375, 0.4583, 0.4583, 0.4583, 0.4583, 0.5, 0.375, 0.5, 0.5139, 0.4583, 0.5417, 0.4583, 0.5417, 0.5, 0.5139, 0.5, 0.5139, 0.5, 0.5417, 0.5, 0.5417, 0.5833, 0.5139, 0.5833, 0.5139, 0.5833, 0.5417, 0.5833, 0.5417, 0.6667, 0.5139, 0.6667, 0.375, 0.5, 0.4583, 0.5, 0.4583, 0.5833, 0.375, 0.5833, 0.375, 0.5833, 0.4583, 0.5833, 0.4583, 0.6667, 0.375, 0.6667, 0.4583, 0.75, 0.5, 0.75, 0.5, 0.8333, 0.4583, 0.8333, 0.4583, 0.8333, 0.5, 0.8333, 0.5, 0.9167, 0.4583, 0.9167, 0.5417, 0.5, 0.625, 0.5, 0.625, 0.5833, 0.5417, 0.5833, 0.5417, 0.5833, 0.625, 0.5833, 0.625, 0.6667, 0.5417, 0.6667, 0.5833, 0.0, 0.625, 0.0, 0.625, 0.08333, 0.5833, 0.08333, 0.5833, 0.08333, 0.625, 0.08333, 0.625, 0.1667, 0.5833, 0.1667, 0.5, 0.08333, 0.5417, 0.08333, 0.5417, 0.1667, 0.5, 0.1667, 0.5417, 0.08333, 0.5833, 0.08333, 0.5833, 0.1667, 0.5417, 0.1667, 0.5, 0.0, 0.5417, 0.0, 0.5417, 0.08333, 0.5, 0.08333, 0.5417, 0.0, 0.5833, 0.0, 0.5833, 0.08333, 0.5417, 0.08333, 0.375, 0.8333, 0.4167, 0.8333, 0.4167, 0.9167, 0.375, 0.9167, 0.4167, 0.8333, 0.4583, 0.8333, 0.4583, 0.9167, 0.4167, 0.9167, 0.375, 0.75, 0.4167, 0.75, 0.4167, 0.8333, 0.375, 0.8333, 0.4167, 0.75, 0.4583, 0.75, 0.4583, 0.8333, 0.4167, 0.8333, 0.5139, 0.375, 0.5417, 0.375, 0.5417, 0.4167, 0.5139, 0.4167, 0.5139, 0.4167, 0.5417, 0.4167, 0.5417, 0.4583, 0.5139, 0.4583, 0.375, 0.375, 0.4583, 0.375, 0.4583, 0.4167, 0.375, 0.4167, 0.375, 0.4167, 0.4583, 0.4167, 0.4583, 0.4583, 0.375, 0.4583, 0.7639, 0.5, 0.7917, 0.5, 0.7917, 0.5417, 0.7639, 0.5417, 0.7639, 0.5417, 0.7917, 0.5417, 0.7917, 0.5833, 0.7639, 0.5833, 0.625, 0.5, 0.7083, 0.5, 0.7083, 0.5417, 0.625, 0.5417, 0.625, 0.5417, 0.7083, 0.5417, 0.7083, 0.5833, 0.625, 0.5833, 0.375, 0.9167, 0.4167, 0.9167, 0.4167, 1.0, 0.375, 1.0, 0.4167, 0.9167, 0.4583, 0.9167, 0.4583, 1.0, 0.4167, 1.0, 0.7917, 0.5, 0.875, 0.5, 0.875, 0.5417, 0.7917, 0.5417, 0.7917, 0.5417, 0.875, 0.5417, 0.875, 0.5833, 0.7917, 0.5833, 0.5417, 0.375, 0.625, 0.375, 0.625, 0.4167, 0.5417, 0.4167, 0.5417, 0.4167, 0.625, 0.4167, 0.625, 0.4583, 0.5417, 0.4583, 0.5, 0.1667, 0.5417, 0.1667, 0.5417, 0.25, 0.5, 0.25, 0.5417, 0.1667, 0.5833, 0.1667, 0.5833, 0.25, 0.5417, 0.25, 0.7083, 0.5417, 0.7361, 0.5417, 0.7361, 0.5833, 0.7083, 0.5833, 0.7361, 0.5417, 0.7639, 0.5417, 0.7639, 0.5833, 0.7361, 0.5833, 0.7083, 0.5, 0.7361, 0.5, 0.7361, 0.5417, 0.7083, 0.5417, 0.7361, 0.5, 0.7639, 0.5, 0.7639, 0.5417, 0.7361, 0.5417, 0.4583, 0.4167, 0.4861, 0.4167, 0.4861, 0.4583, 0.4583, 0.4583, 0.4861, 0.4167, 0.5139, 0.4167, 0.5139, 0.4583, 0.4861, 0.4583, 0.4583, 0.375, 0.4861, 0.375, 0.4861, 0.4167, 0.4583, 0.4167, 0.4861, 0.375, 0.5139, 0.375, 0.5139, 0.4167, 0.4861, 0.4167, 0.4583, 0.5833, 0.4861, 0.5833, 0.4861, 0.6667, 0.4583, 0.6667, 0.4861, 0.5833, 0.5139, 0.5833, 0.5139, 0.6667, 0.4861, 0.6667, 0.4583, 0.5, 0.4861, 0.5, 0.4861, 0.5833, 0.4583, 0.5833, 0.4861, 0.5, 0.5139, 0.5, 0.5139, 0.5833, 0.4861, 0.5833, 0.4583, 0.4583, 0.4861, 0.4583, 0.4861, 0.5, 0.4583, 0.5, 0.4861, 0.4583, 0.5139, 0.4583, 0.5139, 0.5, 0.4861, 0.5, 0.4583, 0.6667, 0.4861, 0.6667, 0.4861, 0.75, 0.4583, 0.75, 0.4861, 0.6667, 0.5139, 0.6667, 0.5139, 0.75, 0.4861, 0.75, 0.7083, 0.5833, 0.7361, 0.5833, 0.7361, 0.625, 0.7083, 0.625, 0.7361, 0.5833, 0.7639, 0.5833, 0.7639, 0.625, 0.7361, 0.625])
me_cube.materials.append(mat_skin)
me_cube.use_remesh_preserve_volume = False
me_cube.use_remesh_preserve_attributes = False
me_cube.use_mirror_vertex_groups = False
me_cube.update()
me_cylinder = bpy.data.meshes.new('Cylinder')
me_cylinder.from_pydata([(0.0, 1.0, -0.4346), (0.0, 1.0, 1.0), (1.208, 0.5, -0.5487), (0.866, 0.5, 1.0), (1.208, -0.5, -0.5487), (0.866, -0.5, 1.0), (-8.742e-08, -1.0, -0.3678), (-8.742e-08, -1.0, 1.0), (-1.168, -0.5, -0.4991), (-0.866, -0.5, 1.0), (-1.168, 0.5, -0.5281), (-0.866, 0.5, 1.0)], [], [(0, 1, 3, 2), (2, 3, 5, 4), (4, 5, 7, 6), (6, 7, 9, 8), (3, 1, 11, 9, 7, 5), (8, 9, 11, 10), (10, 11, 1, 0), (0, 2, 4, 6, 8, 10)])
_uv = me_cylinder.uv_layers.new(name='UVMap')
_uv.uv.foreach_set('vector', [1.0, 0.5, 1.0, 1.0, 0.8333, 1.0, 0.8333, 0.5, 0.8333, 0.5, 0.8333, 1.0, 0.6667, 1.0, 0.6667, 0.5, 0.6667, 0.5, 0.6667, 1.0, 0.5, 1.0, 0.5, 0.5, 0.5, 0.5, 0.5, 1.0, 0.3333, 1.0, 0.3333, 0.5, 0.4578, 0.37, 0.25, 0.49, 0.04215, 0.37, 0.04215, 0.13, 0.25, 0.01, 0.4578, 0.13, 0.3333, 0.5, 0.3333, 1.0, 0.1667, 1.0, 0.1667, 0.5, 0.1667, 0.5, 0.1667, 1.0, -8.941e-08, 1.0, -8.941e-08, 0.5, 0.75, 0.49, 0.9578, 0.37, 0.9578, 0.13, 0.75, 0.01, 0.5422, 0.13, 0.5422, 0.37])
me_cylinder.materials.append(mat_skin)
me_cylinder.use_remesh_preserve_volume = False
me_cylinder.use_remesh_preserve_attributes = False
me_cylinder.use_mirror_vertex_groups = False
me_cylinder.update()
me_cube_001 = bpy.data.meshes.new('Cube.001')
me_cube_001.from_pydata([(-0.4898, -0.7542, -0.3365), (-0.4739, -0.5337, 0.5655), (-0.5445, 0.6873, -0.1976), (-0.4493, 0.6902, 0.6008), (-0.3326, 0.6668, -0.7634), (-0.3333, 0.7156, 0.8459), (-0.3326, -0.5688, -0.8286), (-0.3226, -0.5433, 0.8106), (-0.7264, 0.1275, -0.4172), (-0.7264, -0.5392, -0.4172), (-0.5082, -0.3194, 0.762), (-0.5082, 0.3473, 0.762), (-0.3333, 0.3333, 1.0), (-0.3333, -0.3333, 1.0), (-0.3326, 0.3082, -0.9353), (-0.3326, -0.2221, -0.9175), (-0.625, -0.807, -0.2173), (-0.6321, -0.6292, 0.3836), (-0.6182, 0.8254, 0.4365), (-0.5853, 0.89, -0.1247), (-0.3333, -0.7926, 0.4341), (-0.3716, -0.9614, -0.2776), (-0.3333, 0.8637, 0.4163), (-0.3671, 0.9349, -0.5243), (-0.6771, -0.3323, 0.3606), (-0.7672, -0.5024, -0.2731), (-0.6771, 0.3343, 0.3606), (-0.7672, 0.1643, -0.2731), (0.0007715, 0.6668, -0.7634), (-3.421e-17, 0.7156, 0.8459), (0.0007715, -0.5688, -0.8286), (-3.421e-17, -0.6267, 0.8459), (0.0007715, 0.3082, -0.9353), (0.0007715, -0.2221, -0.9175), (0.0, 0.3333, 1.0), (0.0, -0.3333, 1.0), (0.003133, 0.9336, -0.5191), (1.842e-17, 0.8637, 0.4163), (0.01497, -0.9601, -0.2713), (2.237e-17, -0.7926, 0.4341)], [], [(26, 11, 3, 18), (20, 7, 1, 17), (13, 10, 1, 7), (35, 13, 7, 31), (9, 15, 6, 0), (39, 31, 7, 20), (18, 3, 5, 22), (2, 4, 14, 8), (8, 14, 15, 9), (29, 5, 12, 34), (34, 12, 13, 35), (5, 3, 11, 12), (12, 11, 10, 13), (17, 1, 10, 24), (24, 10, 11, 26), (9, 25, 27, 8), (25, 24, 26, 27), (0, 16, 25, 9), (16, 17, 24, 25), (2, 19, 23, 4), (19, 18, 22, 23), (30, 38, 21, 6), (38, 39, 20, 21), (6, 21, 16, 0), (21, 20, 17, 16), (8, 27, 19, 2), (27, 26, 18, 19), (23, 22, 37, 36), (4, 23, 36, 28), (14, 32, 33, 15), (4, 28, 32, 14), (22, 5, 29, 37), (15, 33, 30, 6)])
_uv = me_cube_001.uv_layers.new(name='UVMap')
_uv.uv.foreach_set('vector', [0.5417, 0.1667, 0.625, 0.1667, 0.625, 0.25, 0.5417, 0.25, 0.5417, 0.9167, 0.625, 0.9167, 0.625, 1.0, 0.5417, 1.0, 0.7917, 0.6667, 0.875, 0.6667, 0.875, 0.75, 0.7917, 0.75, 0.75, 0.6667, 0.7917, 0.6667, 0.7917, 0.75, 0.75, 0.75, 0.125, 0.6667, 0.2083, 0.6667, 0.2083, 0.75, 0.125, 0.75, 0.5417, 0.875, 0.625, 0.875, 0.625, 0.9167, 0.5417, 0.9167, 0.5417, 0.25, 0.625, 0.25, 0.625, 0.3333, 0.5417, 0.3333, 0.125, 0.5, 0.2083, 0.5, 0.2083, 0.5833, 0.125, 0.5833, 0.125, 0.5833, 0.2083, 0.5833, 0.2083, 0.6667, 0.125, 0.6667, 0.75, 0.5, 0.7917, 0.5, 0.7917, 0.5833, 0.75, 0.5833, 0.75, 0.5833, 0.7917, 0.5833, 0.7917, 0.6667, 0.75, 0.6667, 0.7917, 0.5, 0.875, 0.5, 0.875, 0.5833, 0.7917, 0.5833, 0.7917, 0.5833, 0.875, 0.5833, 0.875, 0.6667, 0.7917, 0.6667, 0.5417, 0.0, 0.625, 0.0, 0.625, 0.08333, 0.5417, 0.08333, 0.5417, 0.08333, 0.625, 0.08333, 0.625, 0.1667, 0.5417, 0.1667, 0.375, 0.08333, 0.4583, 0.08333, 0.4583, 0.1667, 0.375, 0.1667, 0.4583, 0.08333, 0.5417, 0.08333, 0.5417, 0.1667, 0.4583, 0.1667, 0.375, 0.0, 0.4583, 0.0, 0.4583, 0.08333, 0.375, 0.08333, 0.4583, 0.0, 0.5417, 0.0, 0.5417, 0.08333, 0.4583, 0.08333, 0.375, 0.25, 0.4583, 0.25, 0.4583, 0.3333, 0.375, 0.3333, 0.4583, 0.25, 0.5417, 0.25, 0.5417, 0.3333, 0.4583, 0.3333, 0.375, 0.875, 0.4583, 0.875, 0.4583, 0.9167, 0.375, 0.9167, 0.4583, 0.875, 0.5417, 0.875, 0.5417, 0.9167, 0.4583, 0.9167, 0.375, 0.9167, 0.4583, 0.9167, 0.4583, 1.0, 0.375, 1.0, 0.4583, 0.9167, 0.5417, 0.9167, 0.5417, 1.0, 0.4583, 1.0, 0.375, 0.1667, 0.4583, 0.1667, 0.4583, 0.25, 0.375, 0.25, 0.4583, 0.1667, 0.5417, 0.1667, 0.5417, 0.25, 0.4583, 0.25, 0.4583, 0.3333, 0.5417, 0.3333, 0.5417, 0.375, 0.4583, 0.375, 0.375, 0.3333, 0.4583, 0.3333, 0.4583, 0.375, 0.375, 0.375, 0.2083, 0.5833, 0.25, 0.5833, 0.25, 0.6667, 0.2083, 0.6667, 0.2083, 0.5, 0.25, 0.5, 0.25, 0.5833, 0.2083, 0.5833, 0.5417, 0.3333, 0.625, 0.3333, 0.625, 0.375, 0.5417, 0.375, 0.2083, 0.6667, 0.25, 0.6667, 0.25, 0.75, 0.2083, 0.75])
me_cube_001.materials.append(mat_skin)
me_cube_001.use_remesh_preserve_volume = False
me_cube_001.use_remesh_preserve_attributes = False
me_cube_001.use_mirror_vertex_groups = False
me_cube_001.update()
me_cube_002 = bpy.data.meshes.new('Cube.002')
me_cube_002.from_pydata([(-0.4898, -0.7542, -0.3365), (-0.4739, -0.5337, 0.5655), (-0.5445, 0.6873, -0.1976), (-0.4493, 0.6902, 0.6008), (-0.3326, 0.6668, -0.7634), (-0.3333, 0.7156, 0.8459), (-0.3326, -0.5688, -0.8286), (-0.3226, -0.5433, 0.8106), (-0.7264, 0.1275, -0.4172), (-0.7264, -0.5392, -0.4172), (-0.5082, -0.3194, 0.762), (-0.5082, 0.3473, 0.762), (-0.3333, 0.3333, 1.0), (-0.3333, -0.3333, 1.0), (-0.3326, 0.3082, -0.9353), (-0.3326, -0.2221, -0.9175), (-0.625, -0.807, -0.2173), (-0.6321, -0.6292, 0.3836), (-0.6182, 0.8254, 0.4365), (-0.5853, 0.89, -0.1247), (-0.3333, -0.7926, 0.4341), (-0.3716, -0.9614, -0.2776), (-0.3333, 0.8637, 0.4163), (-0.3671, 0.9349, -0.5243), (-0.6771, -0.3323, 0.3606), (-0.7672, -0.5024, -0.2731), (-0.6771, 0.3343, 0.3606), (-0.7672, 0.1643, -0.2731), (0.0007715, 0.6668, -0.7634), (-3.421e-17, 0.7156, 0.8459), (0.0007715, -0.5688, -0.8286), (-3.421e-17, -0.6267, 0.8459), (0.0007715, 0.3082, -0.9353), (0.0007715, -0.2221, -0.9175), (0.0, 0.3333, 1.0), (0.0, -0.3333, 1.0), (0.003133, 0.9336, -0.5191), (1.842e-17, 0.8637, 0.4163), (0.01497, -0.9601, -0.2713), (2.237e-17, -0.7926, 0.4341)], [], [(26, 11, 3, 18), (20, 7, 1, 17), (13, 10, 1, 7), (35, 13, 7, 31), (9, 15, 6, 0), (39, 31, 7, 20), (18, 3, 5, 22), (2, 4, 14, 8), (8, 14, 15, 9), (29, 5, 12, 34), (34, 12, 13, 35), (5, 3, 11, 12), (12, 11, 10, 13), (17, 1, 10, 24), (24, 10, 11, 26), (9, 25, 27, 8), (25, 24, 26, 27), (0, 16, 25, 9), (16, 17, 24, 25), (2, 19, 23, 4), (19, 18, 22, 23), (30, 38, 21, 6), (38, 39, 20, 21), (6, 21, 16, 0), (21, 20, 17, 16), (8, 27, 19, 2), (27, 26, 18, 19), (23, 22, 37, 36), (4, 23, 36, 28), (14, 32, 33, 15), (4, 28, 32, 14), (22, 5, 29, 37), (15, 33, 30, 6)])
_uv = me_cube_002.uv_layers.new(name='UVMap')
_uv.uv.foreach_set('vector', [0.5417, 0.1667, 0.625, 0.1667, 0.625, 0.25, 0.5417, 0.25, 0.5417, 0.9167, 0.625, 0.9167, 0.625, 1.0, 0.5417, 1.0, 0.7917, 0.6667, 0.875, 0.6667, 0.875, 0.75, 0.7917, 0.75, 0.75, 0.6667, 0.7917, 0.6667, 0.7917, 0.75, 0.75, 0.75, 0.125, 0.6667, 0.2083, 0.6667, 0.2083, 0.75, 0.125, 0.75, 0.5417, 0.875, 0.625, 0.875, 0.625, 0.9167, 0.5417, 0.9167, 0.5417, 0.25, 0.625, 0.25, 0.625, 0.3333, 0.5417, 0.3333, 0.125, 0.5, 0.2083, 0.5, 0.2083, 0.5833, 0.125, 0.5833, 0.125, 0.5833, 0.2083, 0.5833, 0.2083, 0.6667, 0.125, 0.6667, 0.75, 0.5, 0.7917, 0.5, 0.7917, 0.5833, 0.75, 0.5833, 0.75, 0.5833, 0.7917, 0.5833, 0.7917, 0.6667, 0.75, 0.6667, 0.7917, 0.5, 0.875, 0.5, 0.875, 0.5833, 0.7917, 0.5833, 0.7917, 0.5833, 0.875, 0.5833, 0.875, 0.6667, 0.7917, 0.6667, 0.5417, 0.0, 0.625, 0.0, 0.625, 0.08333, 0.5417, 0.08333, 0.5417, 0.08333, 0.625, 0.08333, 0.625, 0.1667, 0.5417, 0.1667, 0.375, 0.08333, 0.4583, 0.08333, 0.4583, 0.1667, 0.375, 0.1667, 0.4583, 0.08333, 0.5417, 0.08333, 0.5417, 0.1667, 0.4583, 0.1667, 0.375, 0.0, 0.4583, 0.0, 0.4583, 0.08333, 0.375, 0.08333, 0.4583, 0.0, 0.5417, 0.0, 0.5417, 0.08333, 0.4583, 0.08333, 0.375, 0.25, 0.4583, 0.25, 0.4583, 0.3333, 0.375, 0.3333, 0.4583, 0.25, 0.5417, 0.25, 0.5417, 0.3333, 0.4583, 0.3333, 0.375, 0.875, 0.4583, 0.875, 0.4583, 0.9167, 0.375, 0.9167, 0.4583, 0.875, 0.5417, 0.875, 0.5417, 0.9167, 0.4583, 0.9167, 0.375, 0.9167, 0.4583, 0.9167, 0.4583, 1.0, 0.375, 1.0, 0.4583, 0.9167, 0.5417, 0.9167, 0.5417, 1.0, 0.4583, 1.0, 0.375, 0.1667, 0.4583, 0.1667, 0.4583, 0.25, 0.375, 0.25, 0.4583, 0.1667, 0.5417, 0.1667, 0.5417, 0.25, 0.4583, 0.25, 0.4583, 0.3333, 0.5417, 0.3333, 0.5417, 0.375, 0.4583, 0.375, 0.375, 0.3333, 0.4583, 0.3333, 0.4583, 0.375, 0.375, 0.375, 0.2083, 0.5833, 0.25, 0.5833, 0.25, 0.6667, 0.2083, 0.6667, 0.2083, 0.5, 0.25, 0.5, 0.25, 0.5833, 0.2083, 0.5833, 0.5417, 0.3333, 0.625, 0.3333, 0.625, 0.375, 0.5417, 0.375, 0.2083, 0.6667, 0.25, 0.6667, 0.25, 0.75, 0.2083, 0.75])
me_cube_002.materials.append(mat_skin)
me_cube_002.use_remesh_preserve_volume = False
me_cube_002.use_remesh_preserve_attributes = False
me_cube_002.use_mirror_vertex_groups = False
me_cube_002.update()
me_plane_007 = bpy.data.meshes.new('Plane.007')
me_plane_007.from_pydata([(0.9777, -0.5995, 0.0147), (0.9628, 0.4378, 0.01169), (1.0, 0.0, 0.0), (0.02353, -0.6489, 0.0142), (0.00794, 0.3831, 0.01755), (0.0, 0.0, 0.0)], [], [(5, 2, 1, 4), (3, 0, 2, 5)])
_uv = me_plane_007.uv_layers.new(name='UVMap')
_uv.uv.foreach_set('vector', [0.5, 0.5, 1.0, 0.5, 1.0, 1.0, 0.5, 1.0, 0.5, 0.0, 1.0, 0.0, 1.0, 0.5, 0.5, 0.5])
me_plane_007.materials.append(mat_blackhair)
me_plane_007.use_remesh_preserve_volume = False
me_plane_007.use_remesh_preserve_attributes = False
me_plane_007.use_mirror_vertex_groups = False
me_plane_007.update()
me_plane = bpy.data.meshes.new('Plane')
me_plane.from_pydata([(-1.221, -1.549, -0.02777), (0.9777, -0.5995, 0.0147), (-1.119, -0.4396, -0.02449), (0.9628, 0.4378, 0.01169), (-1.293, -0.9975, -0.04721), (1.0, 0.0, 0.0), (0.02353, -0.6489, 0.0142), (0.03532, 0.5954, 0.01995), (0.0, 0.0, 0.0)], [], [(8, 5, 3, 7), (6, 1, 5, 8), (0, 6, 8, 4), (4, 8, 7, 2)])
_uv = me_plane.uv_layers.new(name='UVMap')
_uv.uv.foreach_set('vector', [0.5, 0.5, 1.0, 0.5, 1.0, 1.0, 0.5, 1.0, 0.5, 0.0, 1.0, 0.0, 1.0, 0.5, 0.5, 0.5, 0.0, 0.0, 0.5, 0.0, 0.5, 0.5, 0.0, 0.5, 0.0, 0.5, 0.5, 0.5, 0.5, 1.0, 0.0, 1.0])
me_plane.materials.append(mat_blackhair)
me_plane.use_remesh_preserve_volume = False
me_plane.use_remesh_preserve_attributes = False
me_plane.use_mirror_vertex_groups = False
me_plane.update()
me_plane_001 = bpy.data.meshes.new('Plane.001')
me_plane_001.from_pydata([(-1.221, -1.549, -0.0369), (1.003, -0.4503, -0.004637), (-1.119, -0.4396, -0.01236), (0.9794, 0.5843, 0.008489), (-1.293, -0.9975, -0.03508), (1.0, 0.0, 0.0), (0.02353, -0.6489, -0.02157), (0.01942, 0.682, 0.01793), (0.02851, 0.1873, 0.0303)], [], [(8, 5, 3, 7), (6, 1, 5, 8), (0, 6, 8, 4), (4, 8, 7, 2)])
_uv = me_plane_001.uv_layers.new(name='UVMap')
_uv.uv.foreach_set('vector', [0.5, 0.5, 1.0, 0.5, 1.0, 1.0, 0.5, 1.0, 0.5, 0.0, 1.0, 0.0, 1.0, 0.5, 0.5, 0.5, 0.0, 0.0, 0.5, 0.0, 0.5, 0.5, 0.0, 0.5, 0.0, 0.5, 0.5, 0.5, 0.5, 1.0, 0.0, 1.0])
me_plane_001.materials.append(mat_blackhair)
me_plane_001.use_remesh_preserve_volume = False
me_plane_001.use_remesh_preserve_attributes = False
me_plane_001.use_mirror_vertex_groups = False
me_plane_001.update()
me_plane_012 = bpy.data.meshes.new('Plane.012')
me_plane_012.from_pydata([(0.9777, -0.5995, 0.0147), (0.9628, 0.4378, 0.01169), (1.0, 0.0, 0.0), (0.02353, -0.6489, 0.0142), (0.00794, 0.3831, 0.01755), (0.0, 0.0, 0.0)], [], [(5, 2, 1, 4), (3, 0, 2, 5)])
_uv = me_plane_012.uv_layers.new(name='UVMap')
_uv.uv.foreach_set('vector', [0.5, 0.5, 1.0, 0.5, 1.0, 1.0, 0.5, 1.0, 0.5, 0.0, 1.0, 0.0, 1.0, 0.5, 0.5, 0.5])
me_plane_012.materials.append(mat_blackhair)
me_plane_012.use_remesh_preserve_volume = False
me_plane_012.use_remesh_preserve_attributes = False
me_plane_012.use_mirror_vertex_groups = False
me_plane_012.update()
me_cube_006 = bpy.data.meshes.new('Cube.006')
me_cube_006.from_pydata([(-0.4591, -0.6417, -0.8645), (-0.4886, -0.7795, 1.052), (-0.3092, 0.9673, -1.061), (-0.4338, 0.2631, 0.9376), (-0.242, 0.1178, -0.4355), (-0.2452, 0.04565, 0.1243), (-0.323, -0.6092, 0.2831), (-0.3316, -0.6024, -0.3574), (0.001903, 1.194, -0.9826), (0.003227, 0.2606, 0.8638), (0.007121, -0.7781, 0.9777), (0.002002, -0.6208, 0.2627), (0.001201, -0.6013, -0.3457), (0.001801, 0.04262, 0.1163), (0.0336, 0.1715, -0.3972), (-0.196, 0.7704, -0.5061), (-0.4189, -0.6417, -0.5361), (0.003333, 1.033, -0.5177), (-0.315, 0.9387, -0.6909), (-0.3598, 1.027, -0.8757), (-0.02319, -0.7986, -0.6649), (-0.02217, -0.7993, -0.7771), (0.003605, 1.095, -0.6827), (-0.4457, -0.6417, -0.7551), (-0.4323, -0.6417, -0.6456), (0.4592, -0.6625, -0.8832), (0.6024, -0.8209, 1.039), (0.3092, 0.9673, -1.061), (0.5476, 0.2217, 0.9242), (0.2934, 0.08831, -0.443), (0.2452, 0.04565, 0.1243), (0.323, -0.6092, 0.2831), (0.3387, -0.5812, -0.3001), (-0.001903, 1.194, -0.9826), (-0.003227, 0.2606, 0.8638), (-0.02397, -0.7982, -0.8878), (-0.007121, -0.7781, 0.9777), (-0.002002, -0.6208, 0.2627), (-0.001201, -0.6013, -0.3457), (-0.001801, 0.04262, 0.1163), (-0.0336, 0.1715, -0.3972), (0.196, 0.7704, -0.5061), (0.4191, -0.6625, -0.5547), (-0.02397, -0.8061, -0.5627), (-0.003333, 1.033, -0.5177), (0.315, 0.9387, -0.6909), (0.3598, 1.027, -0.8757), (-0.02474, -0.7986, -0.6649), (-0.02576, -0.7993, -0.7771), (-0.003605, 1.095, -0.6827), (0.0, 1.156, -0.8484), (0.4459, -0.6625, -0.7737), (0.4325, -0.6625, -0.6642)], [], [(6, 1, 3, 5), (15, 4, 14, 17), (12, 11, 6, 7), (11, 10, 1, 6), (16, 7, 4, 15), (9, 3, 1, 10), (4, 5, 13, 14), (2, 8, 35, 0), (43, 12, 7, 16), (5, 3, 9, 13), (7, 6, 5, 4), (20, 43, 16, 24), (24, 16, 15, 18), (18, 15, 17, 22), (2, 19, 50, 8), (19, 18, 22, 50), (0, 23, 19, 2), (23, 24, 18, 19), (35, 21, 23, 0), (21, 20, 24, 23), (31, 30, 28, 26), (41, 44, 40, 29), (38, 32, 31, 37), (37, 31, 26, 36), (42, 41, 29, 32), (34, 36, 26, 28), (29, 40, 39, 30), (27, 25, 35, 33), (43, 42, 32, 38), (30, 39, 34, 28), (32, 29, 30, 31), (47, 52, 42, 43), (52, 45, 41, 42), (45, 49, 44, 41), (27, 33, 50, 46), (46, 50, 49, 45), (25, 27, 46, 51), (51, 46, 45, 52), (35, 25, 51, 48), (48, 51, 52, 47)])
_uv = me_cube_006.uv_layers.new(name='UVMap')
_uv.uv.foreach_set('vector', [0.5417, 0.0, 0.625, 0.0, 0.625, 0.25, 0.5417, 0.25, 0.4167, 0.25, 0.4583, 0.25, 0.4583, 0.375, 0.4167, 0.375, 0.4583, 0.875, 0.5417, 0.875, 0.5417, 1.0, 0.4583, 1.0, 0.5417, 0.875, 0.625, 0.875, 0.625, 1.0, 0.5417, 1.0, 0.4167, 0.0, 0.4583, 0.0, 0.4583, 0.25, 0.4167, 0.25, 0.75, 0.5, 0.875, 0.5, 0.875, 0.75, 0.75, 0.75, 0.4583, 0.25, 0.5417, 0.25, 0.5417, 0.375, 0.4583, 0.375, 0.125, 0.5, 0.25, 0.5, 0.25, 0.75, 0.125, 0.75, 0.4167, 0.875, 0.4583, 0.875, 0.4583, 1.0, 0.4167, 1.0, 0.5417, 0.25, 0.625, 0.25, 0.625, 0.375, 0.5417, 0.375, 0.4583, 0.0, 0.5417, 0.0, 0.5417, 0.25, 0.4583, 0.25, 0.4028, 0.875, 0.4167, 0.875, 0.4167, 1.0, 0.4028, 1.0, 0.4028, 0.0, 0.4167, 0.0, 0.4167, 0.25, 0.4028, 0.25, 0.4028, 0.25, 0.4167, 0.25, 0.4167, 0.375, 0.4028, 0.375, 0.375, 0.25, 0.3889, 0.25, 0.3889, 0.375, 0.375, 0.375, 0.3889, 0.25, 0.4028, 0.25, 0.4028, 0.375, 0.3889, 0.375, 0.375, 0.0, 0.3889, 0.0, 0.3889, 0.25, 0.375, 0.25, 0.3889, 0.0, 0.4028, 0.0, 0.4028, 0.25, 0.3889, 0.25, 0.375, 0.875, 0.3889, 0.875, 0.3889, 1.0, 0.375, 1.0, 0.3889, 0.875, 0.4028, 0.875, 0.4028, 1.0, 0.3889, 1.0, 0.5417, 0.0, 0.5417, 0.25, 0.625, 0.25, 0.625, 0.0, 0.4167, 0.25, 0.4167, 0.375, 0.4583, 0.375, 0.4583, 0.25, 0.4583, 0.875, 0.4583, 1.0, 0.5417, 1.0, 0.5417, 0.875, 0.5417, 0.875, 0.5417, 1.0, 0.625, 1.0, 0.625, 0.875, 0.4167, 0.0, 0.4167, 0.25, 0.4583, 0.25, 0.4583, 0.0, 0.75, 0.5, 0.75, 0.75, 0.875, 0.75, 0.875, 0.5, 0.4583, 0.25, 0.4583, 0.375, 0.5417, 0.375, 0.5417, 0.25, 0.125, 0.5, 0.125, 0.75, 0.25, 0.75, 0.25, 0.5, 0.4167, 0.875, 0.4167, 1.0, 0.4583, 1.0, 0.4583, 0.875, 0.5417, 0.25, 0.5417, 0.375, 0.625, 0.375, 0.625, 0.25, 0.4583, 0.0, 0.4583, 0.25, 0.5417, 0.25, 0.5417, 0.0, 0.4028, 0.875, 0.4028, 1.0, 0.4167, 1.0, 0.4167, 0.875, 0.4028, 0.0, 0.4028, 0.25, 0.4167, 0.25, 0.4167, 0.0, 0.4028, 0.25, 0.4028, 0.375, 0.4167, 0.375, 0.4167, 0.25, 0.375, 0.25, 0.375, 0.375, 0.3889, 0.375, 0.3889, 0.25, 0.3889, 0.25, 0.3889, 0.375, 0.4028, 0.375, 0.4028, 0.25, 0.375, 0.0, 0.375, 0.25, 0.3889, 0.25, 0.3889, 0.0, 0.3889, 0.0, 0.3889, 0.25, 0.4028, 0.25, 0.4028, 0.0, 0.375, 0.875, 0.375, 1.0, 0.3889, 1.0, 0.3889, 0.875, 0.3889, 0.875, 0.3889, 1.0, 0.4028, 1.0, 0.4028, 0.875])
me_cube_006.materials.append(mat_footleather)
me_cube_006.use_remesh_preserve_volume = False
me_cube_006.use_remesh_preserve_attributes = False
me_cube_006.use_mirror_vertex_groups = False
me_cube_006.update()
me_cube_007 = bpy.data.meshes.new('Cube.007')
me_cube_007.from_pydata([(-0.416, -0.6522, -0.8521), (-0.4886, -0.7795, 1.052), (-0.3092, 0.9673, -1.061), (-0.4338, 0.2631, 0.9376), (-0.2305, 0.1086, -0.4299), (-0.2452, 0.04565, 0.1243), (-0.323, -0.6092, 0.2831), (-0.3501, -0.5994, -0.3281), (0.001903, 1.194, -0.9826), (0.003227, 0.2606, 0.7858), (0.06966, -0.8544, 0.9091), (0.002002, -0.6208, 0.2627), (0.001201, -0.6013, -0.3457), (0.001801, 0.04262, 0.1163), (0.0336, 0.1715, -0.3972), (-0.196, 0.7704, -0.5061), (-0.3758, -0.6522, -0.5237), (0.003333, 1.033, -0.5177), (-0.315, 0.9387, -0.6909), (-0.3598, 1.027, -0.8757), (0.03293, -0.7777, -0.6649), (0.03394, -0.7783, -0.7771), (0.003605, 1.095, -0.6827), (-0.4026, -0.6522, -0.7426), (-0.3892, -0.6522, -0.6331), (0.4353, -0.5981, -0.8306), (0.5488, -0.8165, 1.038), (0.3092, 0.9673, -1.061), (0.5211, 0.234, 0.866), (0.257, 0.04578, -0.4101), (0.2452, 0.04565, 0.1243), (0.323, -0.6092, 0.2831), (0.3593, -0.5671, -0.2848), (-0.001903, 1.194, -0.9826), (-0.003227, 0.2606, 0.7858), (0.03215, -0.7772, -0.8878), (0.05542, -0.8544, 0.9091), (-0.002002, -0.6208, 0.2627), (-0.001201, -0.6013, -0.3457), (-0.001801, 0.04262, 0.1163), (-0.0336, 0.1715, -0.3972), (0.196, 0.7704, -0.5061), (0.3951, -0.5981, -0.5022), (0.03215, -0.7851, -0.5627), (-0.003333, 1.033, -0.5177), (0.315, 0.9387, -0.6909), (0.3598, 1.027, -0.8757), (0.03137, -0.7777, -0.6649), (0.03036, -0.7783, -0.7771), (-0.003605, 1.095, -0.6827), (0.0, 1.156, -0.8484), (0.4219, -0.5981, -0.7211), (0.4085, -0.5981, -0.6116)], [], [(6, 1, 3, 5), (15, 4, 14, 17), (12, 11, 6, 7), (11, 10, 1, 6), (16, 7, 4, 15), (9, 3, 1, 10), (4, 5, 13, 14), (2, 8, 35, 0), (43, 12, 7, 16), (5, 3, 9, 13), (7, 6, 5, 4), (20, 43, 16, 24), (24, 16, 15, 18), (18, 15, 17, 22), (2, 19, 50, 8), (19, 18, 22, 50), (0, 23, 19, 2), (23, 24, 18, 19), (35, 21, 23, 0), (21, 20, 24, 23), (31, 30, 28, 26), (41, 44, 40, 29), (38, 32, 31, 37), (37, 31, 26, 36), (42, 41, 29, 32), (34, 36, 26, 28), (29, 40, 39, 30), (27, 25, 35, 33), (43, 42, 32, 38), (30, 39, 34, 28), (32, 29, 30, 31), (47, 52, 42, 43), (52, 45, 41, 42), (45, 49, 44, 41), (27, 33, 50, 46), (46, 50, 49, 45), (25, 27, 46, 51), (51, 46, 45, 52), (35, 25, 51, 48), (48, 51, 52, 47)])
_uv = me_cube_007.uv_layers.new(name='UVMap')
_uv.uv.foreach_set('vector', [0.5417, 0.0, 0.625, 0.0, 0.625, 0.25, 0.5417, 0.25, 0.4167, 0.25, 0.4583, 0.25, 0.4583, 0.375, 0.4167, 0.375, 0.4583, 0.875, 0.5417, 0.875, 0.5417, 1.0, 0.4583, 1.0, 0.5417, 0.875, 0.625, 0.875, 0.625, 1.0, 0.5417, 1.0, 0.4167, 0.0, 0.4583, 0.0, 0.4583, 0.25, 0.4167, 0.25, 0.75, 0.5, 0.875, 0.5, 0.875, 0.75, 0.75, 0.75, 0.4583, 0.25, 0.5417, 0.25, 0.5417, 0.375, 0.4583, 0.375, 0.125, 0.5, 0.25, 0.5, 0.25, 0.75, 0.125, 0.75, 0.4167, 0.875, 0.4583, 0.875, 0.4583, 1.0, 0.4167, 1.0, 0.5417, 0.25, 0.625, 0.25, 0.625, 0.375, 0.5417, 0.375, 0.4583, 0.0, 0.5417, 0.0, 0.5417, 0.25, 0.4583, 0.25, 0.4028, 0.875, 0.4167, 0.875, 0.4167, 1.0, 0.4028, 1.0, 0.4028, 0.0, 0.4167, 0.0, 0.4167, 0.25, 0.4028, 0.25, 0.4028, 0.25, 0.4167, 0.25, 0.4167, 0.375, 0.4028, 0.375, 0.375, 0.25, 0.3889, 0.25, 0.3889, 0.375, 0.375, 0.375, 0.3889, 0.25, 0.4028, 0.25, 0.4028, 0.375, 0.3889, 0.375, 0.375, 0.0, 0.3889, 0.0, 0.3889, 0.25, 0.375, 0.25, 0.3889, 0.0, 0.4028, 0.0, 0.4028, 0.25, 0.3889, 0.25, 0.375, 0.875, 0.3889, 0.875, 0.3889, 1.0, 0.375, 1.0, 0.3889, 0.875, 0.4028, 0.875, 0.4028, 1.0, 0.3889, 1.0, 0.5417, 0.0, 0.5417, 0.25, 0.625, 0.25, 0.625, 0.0, 0.4167, 0.25, 0.4167, 0.375, 0.4583, 0.375, 0.4583, 0.25, 0.4583, 0.875, 0.4583, 1.0, 0.5417, 1.0, 0.5417, 0.875, 0.5417, 0.875, 0.5417, 1.0, 0.625, 1.0, 0.625, 0.875, 0.4167, 0.0, 0.4167, 0.25, 0.4583, 0.25, 0.4583, 0.0, 0.75, 0.5, 0.75, 0.75, 0.875, 0.75, 0.875, 0.5, 0.4583, 0.25, 0.4583, 0.375, 0.5417, 0.375, 0.5417, 0.25, 0.125, 0.5, 0.125, 0.75, 0.25, 0.75, 0.25, 0.5, 0.4167, 0.875, 0.4167, 1.0, 0.4583, 1.0, 0.4583, 0.875, 0.5417, 0.25, 0.5417, 0.375, 0.625, 0.375, 0.625, 0.25, 0.4583, 0.0, 0.4583, 0.25, 0.5417, 0.25, 0.5417, 0.0, 0.4028, 0.875, 0.4028, 1.0, 0.4167, 1.0, 0.4167, 0.875, 0.4028, 0.0, 0.4028, 0.25, 0.4167, 0.25, 0.4167, 0.0, 0.4028, 0.25, 0.4028, 0.375, 0.4167, 0.375, 0.4167, 0.25, 0.375, 0.25, 0.375, 0.375, 0.3889, 0.375, 0.3889, 0.25, 0.3889, 0.25, 0.3889, 0.375, 0.4028, 0.375, 0.4028, 0.25, 0.375, 0.0, 0.375, 0.25, 0.3889, 0.25, 0.3889, 0.0, 0.3889, 0.0, 0.3889, 0.25, 0.4028, 0.25, 0.4028, 0.0, 0.375, 0.875, 0.375, 1.0, 0.3889, 1.0, 0.3889, 0.875, 0.3889, 0.875, 0.3889, 1.0, 0.4028, 1.0, 0.4028, 0.875])
me_cube_007.materials.append(mat_footleather)
me_cube_007.use_remesh_preserve_volume = False
me_cube_007.use_remesh_preserve_attributes = False
me_cube_007.use_mirror_vertex_groups = False
me_cube_007.update()
me_cube_004 = bpy.data.meshes.new('Cube.004')
me_cube_004.from_pydata([(-1.661, -0.2462, -8.512), (-5.569, -0.2822, -2.43), (-1.666, 0.4486, -8.531), (-5.572, 0.3965, -2.444), (1.44e-17, 0.7088, -4.474), (2.674e-17, 0.7889, 0.8796), (1.028e-17, -0.7253, -4.455), (0.01194, -0.9317, 0.8156), (-1.498, -0.6484, -0.5165), (-1.497, 0.5692, -1.075), (-1.147e-08, -1.128, -0.3503), (6.471e-08, 0.955, -0.9031), (-1.362, 0.4576, -1.934), (-5.737e-08, -1.03, -1.761), (3.43e-08, 0.8813, -1.814), (-1.347, -0.5425, -1.753), (-1.383, 0.5055, -4.125), (3.085e-17, -0.9074, -4.053), (3.085e-17, 0.739, -4.053), (-1.375, -0.4438, -4.115), (-1.662, -0.7311, -0.4011), (-1.663, 0.6888, -0.4113), (0.005842, -1.09, 0.06799), (5.06e-08, 0.9276, 0.09929), (-1.771, 0.1208, -8.523), (-5.571, 0.1064, -2.438), (0.00529, 0.02648, 0.8512), (3.973e-08, 0.1953, -4.466), (-1.497, 0.03191, -1.073), (-1.356, 0.0625, -1.951), (-1.379, 0.0819, -4.125), (-1.663, 0.09356, -0.4068), (-1.452, 0.5748, -8.531), (-5.616, -0.183, -1.427), (-5.621, 0.3659, -1.423), (-1.452, -0.4757, -8.512), (-1.134, 0.8236, -1.034), (-1.135, -0.8748, -0.4762), (-1.021, -0.8725, -1.755), (-1.032, 0.7912, -1.905), (-1.048, 0.6736, -4.108), (-1.041, -0.7014, -4.108), (-1.26, 0.7187, -0.06301), (-1.258, -0.8182, -0.0629), (-1.452, 0.1093, -8.523), (-5.618, 0.09894, -1.425), (-3.942, 0.4434, -0.243), (-0.85, -0.407, -8.512), (-0.8159, 0.8605, -0.997), (-0.7425, 0.8165, -1.879), (-0.7538, 0.692, -4.092), (-0.9065, 0.8409, -0.0175), (-3.939, 0.2256, -0.2524), (-1.018, 0.4162, -8.531), (-3.936, -0.02537, -0.2642), (-0.8164, -0.9457, -0.4409), (-0.7344, -0.9168, -1.757), (-0.7492, -0.7591, -4.092), (-0.9034, -0.8946, -0.02619), (-0.7624, 0.09922, -8.523), (-3.547, -0.2179, -1.057), (-3.549, 0.6645, -1.069), (0.008507, -0.9779, 0.3949), (7.298e-09, 0.802, 0.4405), (-3.548, 0.3186, -1.064), (-3.343, 0.6699, -0.8378), (-3.34, -0.3438, -0.8397), (-2.008, -0.6403, 0.003228), (-2.013, 0.699, 0.01741), (-1.751, 0.4328, 0.5349), (-0.313, -0.6469, -4.977), (-0.3563, 0.9137, -0.9441), (-0.3243, 0.853, -1.842), (-0.3292, 0.7185, -4.07), (-0.3959, 0.8225, 0.04828), (-1.466, 0.1118, 0.5645), (-0.313, 0.6667, -4.995), (-1.46, -0.6811, 0.5392), (-0.3566, -1.048, -0.3899), (-0.3207, -0.9808, -1.759), (-0.3272, -0.8426, -4.07), (-0.3913, -1.005, 0.02686), (-0.313, 0.08465, -4.987), (-0.8723, -0.8305, 0.2239), (-0.8791, 0.757, 0.2557), (-1.365, -0.484, -3.401), (-1.386, -0.4631, -2.637), (-1.375, 0.5168, -2.693), (-1.376, 0.5012, -3.395), (-0.02953, -0.886, -2.621), (1.749e-08, -0.836, -3.362), (-6.734e-09, 0.743, -2.56), (-3.367e-09, 0.741, -3.306), (-1.364, 0.2052, -2.676), (-1.371, 0.07543, -3.401), (-1.037, 0.6612, -2.639), (-1.042, 0.6674, -3.373), (-1.057, -0.712, -2.635), (-1.034, -0.646, -3.397), (-0.7688, -0.7608, -2.631), (-0.7442, -0.6993, -3.387), (-0.7463, 0.6841, -2.617), (-0.75, 0.688, -3.355), (-0.3524, -0.8314, -2.626), (-0.325, -0.7763, -3.373), (-0.3259, 0.7173, -2.585), (-0.3276, 0.7179, -3.327), (-1.662, -0.7311, -0.4011)], [], [(64, 25, 3, 61), (66, 33, 1, 60), (45, 25, 1, 33), (82, 27, 6, 70), (84, 69, 5, 63), (72, 71, 11, 14), (38, 37, 8, 15), (29, 28, 9, 12), (93, 29, 12, 87), (97, 38, 15, 86), (105, 72, 14, 91), (76, 73, 18, 4), (35, 41, 19, 0), (24, 30, 16, 2), (71, 74, 23, 11), (37, 43, 20, 8), (28, 31, 21, 9), (8, 20, 31, 28), (0, 19, 30, 24), (86, 15, 29, 93), (15, 8, 28, 29), (76, 4, 27, 82), (34, 3, 25, 45), (60, 1, 25, 64), (46, 34, 45, 52), (2, 32, 44, 24), (55, 58, 43, 37), (9, 21, 42, 36), (47, 57, 41, 35), (2, 16, 40, 32), (87, 12, 39, 95), (99, 56, 38, 97), (56, 55, 37, 38), (12, 9, 36, 39), (61, 3, 34, 65), (24, 44, 35, 0), (52, 45, 33, 54), (67, 54, 33, 66), (83, 77, 54, 67), (75, 52, 54, 77), (79, 78, 55, 56), (103, 79, 56, 99), (70, 80, 57, 47), (78, 81, 58, 55), (69, 46, 52, 75), (32, 53, 59, 44), (36, 42, 51, 48), (32, 40, 50, 53), (95, 39, 49, 101), (39, 36, 48, 49), (65, 34, 46, 68), (44, 59, 47, 35), (42, 65, 68, 51), (81, 83, 67, 58), (58, 67, 66, 43), (21, 61, 65, 42), (20, 60, 64, 31), (74, 84, 63, 23), (43, 66, 60, 20), (31, 64, 61, 21), (51, 68, 84, 74), (22, 62, 83, 81), (5, 69, 75, 26), (10, 22, 81, 78), (6, 17, 80, 70), (89, 13, 79, 103), (13, 10, 78, 79), (26, 75, 77, 7), (62, 7, 77, 83), (53, 76, 82, 59), (48, 51, 74, 71), (53, 50, 73, 76), (101, 49, 72, 105), (49, 48, 71, 72), (68, 46, 69, 84), (59, 82, 70, 47), (50, 102, 106, 73), (102, 101, 105, 106), (17, 90, 104, 80), (90, 89, 103, 104), (40, 96, 102, 50), (96, 95, 101, 102), (80, 104, 100, 57), (104, 103, 99, 100), (57, 100, 98, 41), (100, 99, 97, 98), (16, 88, 96, 40), (88, 87, 95, 96), (19, 85, 94, 30), (85, 86, 93, 94), (73, 106, 92, 18), (106, 105, 91, 92), (41, 98, 85, 19), (98, 97, 86, 85), (30, 94, 88, 16), (94, 93, 87, 88)])
_uv = me_cube_004.uv_layers.new(name='UVMap')
_uv.uv.foreach_set('vector', [0.5963, 0.1392, 0.625, 0.1392, 0.625, 0.25, 0.5963, 0.25, 0.5963, 0.9697, 0.625, 0.9697, 0.625, 1.0, 0.5963, 1.0, 0.8447, 0.6108, 0.875, 0.6108, 0.875, 0.75, 0.8447, 0.75, 0.2202, 0.6108, 0.25, 0.6108, 0.25, 0.75, 0.2202, 0.75, 0.5963, 0.3452, 0.625, 0.3452, 0.625, 0.375, 0.5963, 0.375, 0.48, 0.3452, 0.525, 0.3452, 0.525, 0.375, 0.48, 0.375, 0.48, 0.9697, 0.525, 0.9697, 0.525, 1.0, 0.48, 1.0, 0.48, 0.1392, 0.525, 0.1392, 0.525, 0.25, 0.48, 0.25, 0.466, 0.1392, 0.48, 0.1392, 0.48, 0.25, 0.466, 0.25, 0.466, 0.9697, 0.48, 0.9697, 0.48, 1.0, 0.466, 1.0, 0.466, 0.3452, 0.48, 0.3452, 0.48, 0.375, 0.466, 0.375, 0.375, 0.3452, 0.438, 0.3452, 0.438, 0.375, 0.375, 0.375, 0.375, 0.9697, 0.438, 0.9697, 0.438, 1.0, 0.375, 1.0, 0.375, 0.1392, 0.438, 0.1392, 0.438, 0.25, 0.375, 0.25, 0.525, 0.3452, 0.5739, 0.3452, 0.5739, 0.375, 0.525, 0.375, 0.525, 0.9697, 0.5739, 0.9697, 0.5739, 1.0, 0.525, 1.0, 0.525, 0.1392, 0.5739, 0.1392, 0.5739, 0.25, 0.525, 0.25, 0.525, 0.0, 0.5739, 0.0, 0.5739, 0.1392, 0.525, 0.1392, 0.375, 0.0, 0.438, 0.0, 0.438, 0.1392, 0.375, 0.1392, 0.466, 0.0, 0.48, 0.0, 0.48, 0.1392, 0.466, 0.1392, 0.48, 0.0, 0.525, 0.0, 0.525, 0.1392, 0.48, 0.1392, 0.2202, 0.5, 0.25, 0.5, 0.25, 0.6108, 0.2202, 0.6108, 0.8447, 0.5, 0.875, 0.5, 0.875, 0.6108, 0.8447, 0.6108, 0.5963, 0.0, 0.625, 0.0, 0.625, 0.1392, 0.5963, 0.1392, 0.8181, 0.5, 0.8447, 0.5, 0.8447, 0.6108, 0.8181, 0.6108, 0.125, 0.5, 0.1553, 0.5, 0.1553, 0.6108, 0.125, 0.6108, 0.525, 0.9431, 0.5739, 0.9431, 0.5739, 0.9697, 0.525, 0.9697, 0.525, 0.25, 0.5739, 0.25, 0.5739, 0.2803, 0.525, 0.2803, 0.375, 0.9431, 0.438, 0.9431, 0.438, 0.9697, 0.375, 0.9697, 0.375, 0.25, 0.438, 0.25, 0.438, 0.2803, 0.375, 0.2803, 0.466, 0.25, 0.48, 0.25, 0.48, 0.2803, 0.466, 0.2803, 0.466, 0.9431, 0.48, 0.9431, 0.48, 0.9697, 0.466, 0.9697, 0.48, 0.9431, 0.525, 0.9431, 0.525, 0.9697, 0.48, 0.9697, 0.48, 0.25, 0.525, 0.25, 0.525, 0.2803, 0.48, 0.2803, 0.5963, 0.25, 0.625, 0.25, 0.625, 0.2803, 0.5963, 0.2803, 0.125, 0.6108, 0.1553, 0.6108, 0.1553, 0.75, 0.125, 0.75, 0.8181, 0.6108, 0.8447, 0.6108, 0.8447, 0.75, 0.8181, 0.75, 0.5963, 0.9431, 0.625, 0.9431, 0.625, 0.9697, 0.5963, 0.9697, 0.5963, 0.9048, 0.625, 0.9048, 0.625, 0.9431, 0.5963, 0.9431, 0.7798, 0.6108, 0.8181, 0.6108, 0.8181, 0.75, 0.7798, 0.75, 0.48, 0.9048, 0.525, 0.9048, 0.525, 0.9431, 0.48, 0.9431, 0.466, 0.9048, 0.48, 0.9048, 0.48, 0.9431, 0.466, 0.9431, 0.375, 0.9048, 0.438, 0.9048, 0.438, 0.9431, 0.375, 0.9431, 0.525, 0.9048, 0.5739, 0.9048, 0.5739, 0.9431, 0.525, 0.9431, 0.7798, 0.5, 0.8181, 0.5, 0.8181, 0.6108, 0.7798, 0.6108, 0.1553, 0.5, 0.1819, 0.5, 0.1819, 0.6108, 0.1553, 0.6108, 0.525, 0.2803, 0.5739, 0.2803, 0.5739, 0.3069, 0.525, 0.3069, 0.375, 0.2803, 0.438, 0.2803, 0.438, 0.3069, 0.375, 0.3069, 0.466, 0.2803, 0.48, 0.2803, 0.48, 0.3069, 0.466, 0.3069, 0.48, 0.2803, 0.525, 0.2803, 0.525, 0.3069, 0.48, 0.3069, 0.5963, 0.2803, 0.625, 0.2803, 0.625, 0.3069, 0.5963, 0.3069, 0.1553, 0.6108, 0.1819, 0.6108, 0.1819, 0.75, 0.1553, 0.75, 0.5739, 0.2803, 0.5963, 0.2803, 0.5963, 0.3069, 0.5739, 0.3069, 0.5739, 0.9048, 0.5963, 0.9048, 0.5963, 0.9431, 0.5739, 0.9431, 0.5739, 0.9431, 0.5963, 0.9431, 0.5963, 0.9697, 0.5739, 0.9697, 0.5739, 0.25, 0.5963, 0.25, 0.5963, 0.2803, 0.5739, 0.2803, 0.5739, 0.0, 0.5963, 0.0, 0.5963, 0.1392, 0.5739, 0.1392, 0.5739, 0.3452, 0.5963, 0.3452, 0.5963, 0.375, 0.5739, 0.375, 0.5739, 0.9697, 0.5963, 0.9697, 0.5963, 1.0, 0.5739, 1.0, 0.5739, 0.1392, 0.5963, 0.1392, 0.5963, 0.25, 0.5739, 0.25, 0.5739, 0.3069, 0.5963, 0.3069, 0.5963, 0.3452, 0.5739, 0.3452, 0.5739, 0.875, 0.5963, 0.875, 0.5963, 0.9048, 0.5739, 0.9048, 0.75, 0.5, 0.7798, 0.5, 0.7798, 0.6108, 0.75, 0.6108, 0.525, 0.875, 0.5739, 0.875, 0.5739, 0.9048, 0.525, 0.9048, 0.375, 0.875, 0.438, 0.875, 0.438, 0.9048, 0.375, 0.9048, 0.466, 0.875, 0.48, 0.875, 0.48, 0.9048, 0.466, 0.9048, 0.48, 0.875, 0.525, 0.875, 0.525, 0.9048, 0.48, 0.9048, 0.75, 0.6108, 0.7798, 0.6108, 0.7798, 0.75, 0.75, 0.75, 0.5963, 0.875, 0.625, 0.875, 0.625, 0.9048, 0.5963, 0.9048, 0.1819, 0.5, 0.2202, 0.5, 0.2202, 0.6108, 0.1819, 0.6108, 0.525, 0.3069, 0.5739, 0.3069, 0.5739, 0.3452, 0.525, 0.3452, 0.375, 0.3069, 0.438, 0.3069, 0.438, 0.3452, 0.375, 0.3452, 0.466, 0.3069, 0.48, 0.3069, 0.48, 0.3452, 0.466, 0.3452, 0.48, 0.3069, 0.525, 0.3069, 0.525, 0.3452, 0.48, 0.3452, 0.5963, 0.3069, 0.625, 0.3069, 0.625, 0.3452, 0.5963, 0.3452, 0.1819, 0.6108, 0.2202, 0.6108, 0.2202, 0.75, 0.1819, 0.75, 0.438, 0.3069, 0.452, 0.3069, 0.452, 0.3452, 0.438, 0.3452, 0.452, 0.3069, 0.466, 0.3069, 0.466, 0.3452, 0.452, 0.3452, 0.438, 0.875, 0.452, 0.875, 0.452, 0.9048, 0.438, 0.9048, 0.452, 0.875, 0.466, 0.875, 0.466, 0.9048, 0.452, 0.9048, 0.438, 0.2803, 0.452, 0.2803, 0.452, 0.3069, 0.438, 0.3069, 0.452, 0.2803, 0.466, 0.2803, 0.466, 0.3069, 0.452, 0.3069, 0.438, 0.9048, 0.452, 0.9048, 0.452, 0.9431, 0.438, 0.9431, 0.452, 0.9048, 0.466, 0.9048, 0.466, 0.9431, 0.452, 0.9431, 0.438, 0.9431, 0.452, 0.9431, 0.452, 0.9697, 0.438, 0.9697, 0.452, 0.9431, 0.466, 0.9431, 0.466, 0.9697, 0.452, 0.9697, 0.438, 0.25, 0.452, 0.25, 0.452, 0.2803, 0.438, 0.2803, 0.452, 0.25, 0.466, 0.25, 0.466, 0.2803, 0.452, 0.2803, 0.438, 0.0, 0.452, 0.0, 0.452, 0.1392, 0.438, 0.1392, 0.452, 0.0, 0.466, 0.0, 0.466, 0.1392, 0.452, 0.1392, 0.438, 0.3452, 0.452, 0.3452, 0.452, 0.375, 0.438, 0.375, 0.452, 0.3452, 0.466, 0.3452, 0.466, 0.375, 0.452, 0.375, 0.438, 0.9697, 0.452, 0.9697, 0.452, 1.0, 0.438, 1.0, 0.452, 0.9697, 0.466, 0.9697, 0.466, 1.0, 0.452, 1.0, 0.438, 0.1392, 0.452, 0.1392, 0.452, 0.25, 0.438, 0.25, 0.452, 0.1392, 0.466, 0.1392, 0.466, 0.25, 0.452, 0.25])
me_cube_004.materials.append(mat_armorleather)
me_cube_004.use_remesh_preserve_volume = False
me_cube_004.use_remesh_preserve_attributes = False
me_cube_004.use_mirror_vertex_groups = False
me_cube_004.update()

# ---- objects
ob_plane_001 = bpy.data.objects.new('Plane.001', me_plane_002)
ob_plane = bpy.data.objects.new('Plane', me_plane_003)
ob_plane_002 = bpy.data.objects.new('Plane.002', me_plane_004)
ob_plane_003 = bpy.data.objects.new('Plane.003', me_plane_005)
ob_plane_004 = bpy.data.objects.new('Plane.004', me_plane_006)
ob_plane_005 = bpy.data.objects.new('Plane.005', me_plane_008)
ob_plane_006 = bpy.data.objects.new('Plane.006', me_plane_009)
ob_plane_007 = bpy.data.objects.new('Plane.007', me_plane_010)
ob_plane_008 = bpy.data.objects.new('Plane.008', me_plane_011)
ob_plane_010 = bpy.data.objects.new('Plane.010', me_plane_013)
ob_plane_011 = bpy.data.objects.new('Plane.011', me_plane_014)
ob_plane_012 = bpy.data.objects.new('Plane.012', me_plane_015)
ob_plane_013 = bpy.data.objects.new('Plane.013', me_plane_016)
ob_plane_009 = bpy.data.objects.new('Plane.009', me_plane_017)
ob_head = bpy.data.objects.new('Head', me_cube)
ob_cylinder = bpy.data.objects.new('Cylinder', me_cylinder)
ob_cube_001 = bpy.data.objects.new('Cube.001', me_cube_001)
ob_cube_002 = bpy.data.objects.new('Cube.002', me_cube_002)
ob_plane_016 = bpy.data.objects.new('Plane.016', me_plane_007)
ob_plane_014 = bpy.data.objects.new('Plane.014', me_plane)
ob_plane_015 = bpy.data.objects.new('Plane.015', me_plane_001)
ob_plane_017 = bpy.data.objects.new('Plane.017', me_plane_012)
ob_cube_003 = bpy.data.objects.new('Cube.003', me_cube_006)
ob_cube_004 = bpy.data.objects.new('Cube.004', me_cube_007)
ob_cube = bpy.data.objects.new('Cube', me_cube_004)

# ---- transforms, parenting, visibility, modifiers, constraints
ob_plane_001.location = (-1.022, 0.01923, -0.2262)
ob_plane_001.rotation_euler = (3.142, -3.142, 3.142)
ob_plane_001.lineart.crease_threshold = 0.0
ob_plane.location = (0.02901, 0.8064, 1.059)
ob_plane.rotation_euler = (-1.91, -0.0, -1.254)
ob_plane.scale = (-0.1231, 0.899, 0.5486)
ob_plane.lineart.crease_threshold = 0.0
ob_plane_002.location = (-0.07211, 0.7745, 1.013)
ob_plane_002.rotation_euler = (-1.91, -0.0, -1.074)
ob_plane_002.scale = (-0.1231, 0.899, 0.5486)
ob_plane_002.lineart.crease_threshold = 0.0
ob_plane_003.location = (0.0176, 0.7412, 1.175)
ob_plane_003.rotation_euler = (-1.91, -0.0, -1.419)
ob_plane_003.scale = (-0.1379, 1.007, 0.6145)
ob_plane_003.lineart.crease_threshold = 0.0
ob_plane_004.location = (-0.108, 0.5433, 1.284)
ob_plane_004.rotation_euler = (-1.91, -0.0, -1.419)
ob_plane_004.scale = (-0.1625, 1.187, 0.7242)
ob_plane_004.lineart.crease_threshold = 0.0
ob_plane_005.location = (-0.0227, -0.04854, 0.6978)
ob_plane_005.rotation_euler = (3.142, -0.0, 3.142)
ob_plane_005.scale = (-0.1311, 1.0, 1.0)
ob_plane_005.lineart.crease_threshold = 0.0
ob_plane_006.location = (0.1155, -0.1345, 0.673)
ob_plane_006.rotation_euler = (3.142, 0.0, 3.142)
ob_plane_006.scale = (-0.1311, 1.0, 1.0)
ob_plane_006.lineart.crease_threshold = 0.0
ob_plane_007.location = (0.3395, -0.1857, 0.6405)
ob_plane_007.rotation_euler = (3.142, -0.0, 3.142)
ob_plane_007.scale = (-0.1311, 1.0, 1.0)
ob_plane_007.lineart.crease_threshold = 0.0
ob_plane_008.location = (-0.1578, 0.4102, 1.218)
ob_plane_008.rotation_euler = (-1.91, -0.0, -1.419)
ob_plane_008.scale = (-0.1625, 1.187, 0.7242)
ob_plane_008.lineart.crease_threshold = 0.0
ob_plane_010.location = (-0.03327, 0.4979, 1.066)
ob_plane_010.rotation_euler = (-1.91, -0.0, 0.713)
ob_plane_010.scale = (-0.1231, 0.899, 0.5486)
ob_plane_010.lineart.crease_threshold = 0.0
ob_plane_011.location = (-0.1858, 0.5841, 1.213)
ob_plane_011.rotation_euler = (-1.91, -0.0, 0.713)
ob_plane_011.scale = (-0.1231, 0.899, 0.5486)
ob_plane_011.lineart.crease_threshold = 0.0
ob_plane_012.location = (-0.1165, 0.6238, 1.108)
ob_plane_012.rotation_euler = (-1.905, 0.1285, 1.01)
ob_plane_012.scale = (-0.1231, 0.899, 0.5486)
ob_plane_012.lineart.crease_threshold = 0.0
ob_plane_013.location = (0.0489, 0.5525, 1.262)
ob_plane_013.rotation_euler = (-1.91, -0.0, 0.261)
ob_plane_013.scale = (-0.1231, 0.899, 0.5486)
ob_plane_013.lineart.crease_threshold = 0.0
ob_plane_009.location = (-0.3571, 0.4761, 0.727)
ob_plane_009.rotation_euler = (-1.905, 0.1285, 1.223)
ob_plane_009.scale = (-0.08058, 0.5809, 0.3587)
ob_plane_009.lineart.crease_threshold = 0.0
ob_head.location = (0.0, 0.0, -0.6686)
ob_head.lock_rotations_4d = False
ob_head.empty_display_type = 'ARROWS'
ob_head.lineart.crease_threshold = 0.0
_m = ob_head.modifiers.new('Mirror', 'MIRROR')
ob_cylinder.location = (-0.009381, 0.08722, -1.779)
ob_cylinder.scale = (0.5, 0.5, 0.5)
ob_cylinder.lineart.crease_threshold = 0.0
ob_cube_001.location = (5.687, -0.06981, -4.716)
ob_cube_001.rotation_euler = (-1.064, 0.07411, 1.567)
ob_cube_001.scale = (0.4014, 0.4014, 0.4014)
ob_cube_001.lineart.crease_threshold = 0.0
_m = ob_cube_001.modifiers.new('Mirror', 'MIRROR')
ob_cube_002.location = (-5.698, -0.1292, -4.769)
ob_cube_002.rotation_euler = (-4.237, 3.121, 1.585)
ob_cube_002.scale = (0.4014, 0.4014, 0.4014)
ob_cube_002.lineart.crease_threshold = 0.0
_m = ob_cube_002.modifiers.new('Mirror', 'MIRROR')
ob_plane_016.location = (-0.3472, 0.9747, -0.3784)
ob_plane_016.rotation_euler = (1.571, 1.571, 0.0)
ob_plane_016.scale = (0.2241, 0.05834, 1.0)
ob_plane_016.lineart.crease_threshold = 0.0
ob_plane_014.location = (-0.3278, 1.027, -0.2064)
ob_plane_014.rotation_euler = (1.571, -0.0, 0.0)
ob_plane_014.scale = (0.2241, 0.05834, 1.0)
ob_plane_014.lineart.crease_threshold = 0.0
ob_plane_015.location = (0.3154, 1.035, -0.202)
ob_plane_015.rotation_euler = (-1.571, 3.142, -2.849e-14)
ob_plane_015.scale = (0.2241, 0.05834, 1.0)
ob_plane_015.lineart.crease_threshold = 0.0
ob_plane_017.location = (0.3486, 0.9775, -0.3573)
ob_plane_017.rotation_euler = (1.571, 1.571, 0.0)
ob_plane_017.scale = (0.2241, 0.05834, 1.0)
ob_plane_017.lineart.crease_threshold = 0.0
ob_cube_003.location = (-1.411, 0.2878, -12.21)
ob_cube_003.rotation_euler = (0.0, -0.0, 0.1713)
ob_cube_003.scale = (1.2, 1.2, 1.2)
ob_cube_003.lineart.crease_threshold = 0.0
ob_cube_004.location = (1.318, 0.2928, -12.21)
ob_cube_004.rotation_euler = (0.0, -0.0, -0.2669)
ob_cube_004.scale = (1.2, 1.2, 1.2)
ob_cube_004.lineart.crease_threshold = 0.0
ob_cube.location = (0.0, 0.0, -2.818)
ob_cube.rotation_euler = (0.0, -0.0, 3.142)
ob_cube.lineart.crease_threshold = 0.0
_m = ob_cube.modifiers.new('Mirror', 'MIRROR')

# ---- collection membership
col_hair.objects.link(ob_plane_001)
col_hair.objects.link(ob_plane)
col_hair.objects.link(ob_plane_002)
col_hair.objects.link(ob_plane_003)
col_hair.objects.link(ob_plane_004)
col_hair.objects.link(ob_plane_005)
col_hair.objects.link(ob_plane_006)
col_hair.objects.link(ob_plane_007)
col_hair.objects.link(ob_plane_008)
col_hair.objects.link(ob_plane_010)
col_hair.objects.link(ob_plane_011)
col_hair.objects.link(ob_plane_012)
col_hair.objects.link(ob_plane_013)
col_hair.objects.link(ob_plane_009)
col_headneck.objects.link(ob_head)
col_headneck.objects.link(ob_cylinder)
col_headneck.objects.link(ob_cube_001)
col_headneck.objects.link(ob_cube_002)
col_headneck.objects.link(ob_plane_016)
col_headneck.objects.link(ob_plane_014)
col_headneck.objects.link(ob_plane_015)
col_headneck.objects.link(ob_plane_017)
col_boots.objects.link(ob_cube_003)
col_boots.objects.link(ob_cube_004)
col_body.objects.link(ob_cube)
def _layer_coll(name, lc=None):
    lc = lc or bpy.context.view_layer.layer_collection
    for c in lc.children:
        if c.name == name: return c
        r = _layer_coll(name, c)
        if r: return r
_layer_coll('Collection').exclude = True

# ---- scene / render settings (as saved in the file)
scene.frame_start = 1; scene.frame_end = 250; scene.frame_set(1)
scene.render.engine = 'BLENDER_EEVEE_NEXT'
scene.cycles.use_denoising = False
scene.cycles.samples = 128
scene.cycles.sampling_pattern = 'TABULATED_SOBOL'
scene.cycles.use_adaptive_sampling = False
scene.cycles.use_light_tree = False
scene.view_settings.view_transform = 'Filmic'
bpy.context.view_layer.update()

# ---- added for rendering (the .blend has no active camera and no usable light): camera, sun
cam_auto = bpy.data.cameras.new('AutoCamera')
cam_auto.lens = 50.0
cam_auto.sensor_width = 36.0
cam_auto.clip_end = 1000.0
ob_auto_camera = bpy.data.objects.new('AutoCamera', cam_auto)
scene.collection.objects.link(ob_auto_camera)
ob_auto_camera.location = (17.8707, -21.0592, 8.07997)
ob_auto_camera.rotation_euler = (1.09748, -7.21219e-08, 0.694738)
scene.camera = ob_auto_camera
light_auto_sun = bpy.data.lights.new('AutoSun', 'SUN')
light_auto_sun.energy = 3.0
light_auto_sun.angle = 0.0523599
ob_auto_sun = bpy.data.objects.new('AutoSun', light_auto_sun)
scene.collection.objects.link(ob_auto_sun)
ob_auto_sun.rotation_euler = (0.872665, 0.174533, 0.523599)
bpy.context.view_layer.update()
